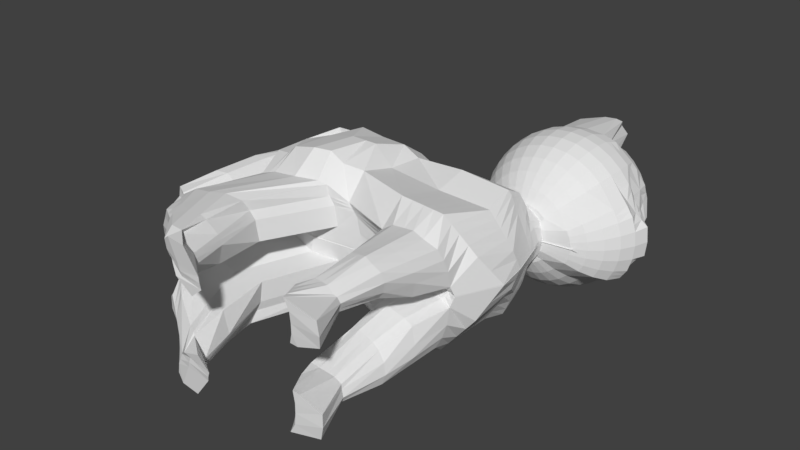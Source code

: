 # Source: purple_kitten.blend  (saved by Blender 2.79.0; exported with 4.5.12 LTS)
import bpy
from mathutils import Matrix  # noqa: F401  (used for matrix-valued properties, if any)

bpy.ops.wm.read_factory_settings(use_empty=True)
scene = bpy.context.scene
scene.name = 'Scene'

# ---- collections
col_collection_1 = bpy.data.collections.new('Collection 1'); scene.collection.children.link(col_collection_1)

# ---- world
world_world = bpy.data.worlds.new('World'); scene.world = world_world
world_world.color = (0.05088, 0.05088, 0.05088)
world_world.use_sun_shadow = False
world_world.sun_shadow_jitter_overblur = 0.0
world_world.cycles.sampling_method = 'MANUAL'

# ---- meshes
me_sphere_001 = bpy.data.meshes.new('Sphere.001')
me_sphere_001.from_pydata([(0.1951, -3.266e-07, 0.9808), (0.3827, -3.192e-07, 0.9239), (0.5556, -3.117e-07, 0.8315), (0.7071, -3.192e-07, 0.7071), (0.8315, -3.341e-07, 0.5556), (0.9239, -2.745e-07, 0.3827), (0.9808, -3.937e-07, 0.1951), (1.0, -3.788e-07, 7.55e-08), (1.247, -3.937e-07, -0.1951), (1.19, -2.298e-07, -0.3827), (1.098, -3.341e-07, -0.5556), (0.9733, -3.192e-07, -0.7071), (0.8218, -3.415e-07, -0.8315), (0.6489, -3.043e-07, -0.9239), (0.1951, -3.08e-07, -0.9808), (0.1913, -0.03806, 0.9808), (0.3753, -0.07466, 0.9239), (0.5449, -0.1084, 0.8315), (0.6935, -0.138, 0.7071), (0.8155, -0.1622, 0.5556), (0.852, -0.1802, 0.3827), (0.9078, -0.1913, 0.1951), (0.9808, -0.1951, 7.55e-08), (1.228, -0.1913, -0.1951), (1.172, -0.1802, -0.3827), (1.082, -0.1622, -0.5556), (0.9597, -0.138, -0.7071), (0.8111, -0.1084, -0.8315), (0.6416, -0.07466, -0.9239), (0.1913, -0.03806, -0.9808), (0.1802, -0.07466, 0.9808), (0.3536, -0.1464, 0.9239), (0.5133, -0.2126, 0.8315), (0.6533, -0.2706, 0.7071), (0.7682, -0.3182, 0.5556), (0.7995, -0.3536, 0.4942), (0.852, -0.3753, 0.1095), (0.9239, -0.3827, 7.55e-08), (1.057, -0.3211, -0.1951), (1.12, -0.3536, -0.3827), (1.034, -0.3182, -0.5556), (0.9195, -0.2706, -0.7071), (0.7795, -0.2126, -0.8315), (0.6198, -0.1464, -0.9239), (0.1802, -0.07466, -0.9808), (0.1622, -0.1084, 0.9808), (0.3182, -0.2126, 0.9239), (0.4619, -0.3087, 0.8315), (0.5879, -0.3928, 0.7071), (0.6913, -0.4619, 0.5556), (0.7141, -0.5761, 0.4006), (0.7614, -0.5876, 0.1432), (0.8315, -0.5556, 7.55e-08), (0.8155, -0.5449, -0.1951), (1.034, -0.4807, -0.3827), (0.9576, -0.4619, -0.5556), (0.8542, -0.3928, -0.7071), (0.7282, -0.3087, -0.8315), (0.5844, -0.2126, -0.9239), (0.1622, -0.1084, -0.9808), (0.1379, -0.138, 0.9808), (0.2706, -0.2706, 0.9239), (0.3928, -0.3928, 0.8315), (0.5, -0.5, 0.7071), (0.5879, -0.5879, 0.5556), (0.6533, -0.6533, 0.3827), (0.6935, -0.6935, 0.1951), (0.7071, -0.7071, 7.55e-08), (0.6935, -0.6935, -0.1951), (0.6533, -0.6533, -0.3827), (0.5879, -0.5879, -0.5556), (0.5, -0.5, -0.7071), (0.3928, -0.3928, -0.8315), (0.2706, -0.2706, -0.9239), (0.1379, -0.138, -0.9808), (0.1084, -0.1622, 0.9808), (0.2126, -0.3182, 0.9239), (0.3087, -0.4619, 0.8315), (0.3928, -0.5879, 0.7071), (0.4619, -0.6913, 0.5556), (0.5133, -0.7682, 0.3827), (0.5449, -0.8155, 0.1951), (0.5556, -0.8315, 7.55e-08), (0.5449, -0.8155, -0.1951), (0.5133, -0.7682, -0.3827), (0.4619, -0.6913, -0.5556), (0.3928, -0.5879, -0.7071), (0.3087, -0.4619, -0.8315), (0.2126, -0.3182, -0.9239), (0.07466, -0.1802, 0.9808), (0.2045, -0.3536, 0.9239), (0.1392, -0.5133, 0.8315), (0.1391, -0.6533, 0.7071), (0.2448, -0.7682, 0.5556), (0.4116, -0.8536, 0.3827), (0.3753, -0.9061, 0.1951), (0.3827, -0.9239, 7.55e-08), (0.3753, -0.9061, -0.1951), (0.3536, -0.8536, -0.3827), (0.3182, -0.7682, -0.5556), (0.2706, -0.6533, -0.7071), (0.2126, -0.5133, -0.8315), (0.1464, -0.3536, -0.9239), (0.03806, -0.1913, 0.9808), (0.1327, -0.3753, 0.9239), (0.03499, -0.5449, 1.386), (0.006501, -0.6935, 1.261), (0.08881, -0.8155, 1.11), (0.2383, -0.9061, 0.3827), (0.1913, -0.9619, 0.1951), (0.1951, -0.9808, 7.55e-08), (0.1913, -0.9619, -0.1951), (0.1802, -0.9061, -0.3827), (0.1622, -0.8155, -0.5556), (0.1379, -0.6935, -0.7071), (0.1084, -0.5449, -0.8315), (0.07466, -0.3753, -0.9239), (-7.212e-09, -0.1951, 0.9808), (4.122e-08, -0.3827, 0.9239), (-0.002475, -0.5523, 1.383), (-2.584e-08, -0.7071, 1.261), (-8.544e-08, -0.8315, 1.11), (6.357e-08, -0.9239, 0.3827), (-8.544e-08, -0.9808, 0.1951), (-1.003e-07, -1.0, 7.55e-08), (-8.544e-08, -0.9808, -0.1951), (6.357e-08, -0.9239, -0.3827), (-8.544e-08, -0.8315, -0.5556), (-2.584e-08, -0.7071, -0.7071), (-1.094e-08, -0.5556, -0.8315), (3.964e-09, -0.3827, -0.9239), (-0.03806, -0.1913, 0.9808), (-0.07466, -0.3753, 0.9239), (-0.1109, -0.5416, 1.383), (-0.1379, -0.6935, 1.261), (-0.1622, -0.8155, 1.11), (-0.1802, -0.9061, 0.3827), (-0.1913, -0.9619, 0.1951), (-0.1951, -0.9808, 7.55e-08), (-0.1913, -0.9619, -0.1951), (-0.1802, -0.9061, -0.3827), (-0.1622, -0.8155, -0.5556), (-0.1379, -0.6935, -0.7071), (-0.1084, -0.5449, -0.8315), (-0.07466, -0.3753, -0.9239), (-1.247e-07, -6.269e-07, 1.0), (-0.07466, -0.1802, 0.9808), (-0.1464, -0.3536, 0.9239), (-0.3286, -0.5081, 1.224), (-0.3866, -0.6533, 1.102), (-0.4342, -0.7682, 0.9506), (-0.3536, -0.8536, 0.3827), (-0.3753, -0.9061, 0.1951), (-0.3827, -0.9239, 7.55e-08), (-0.3753, -0.9061, -0.1951), (-0.3536, -0.8536, -0.3827), (-0.3182, -0.7682, -0.5556), (-0.2706, -0.6533, -0.7071), (-0.2126, -0.5133, -0.8315), (-0.1464, -0.3536, -0.9239), (-0.1084, -0.1622, 0.9808), (-0.2126, -0.3182, 0.9239), (-0.4247, -0.4619, 0.8315), (-0.5089, -0.5879, 0.7071), (-0.578, -0.6913, 0.5556), (-0.5133, -0.7682, 0.3827), (-0.5449, -0.8155, 0.1951), (-0.5556, -0.8315, 7.55e-08), (-0.5449, -0.8155, -0.1951), (-0.5133, -0.7682, -0.3827), (-0.4619, -0.6913, -0.5556), (-0.3928, -0.5879, -0.7071), (-0.3087, -0.4619, -0.8315), (-0.2126, -0.3182, -0.9239), (-0.1379, -0.138, 0.9808), (-0.2706, -0.2706, 0.9239), (-0.3928, -0.3928, 0.8315), (-0.5, -0.5, 0.7071), (-0.5879, -0.5879, 0.5556), (-0.6533, -0.6533, 0.3827), (-0.6935, -0.6935, 0.1951), (-0.7071, -0.7071, 7.55e-08), (-0.6935, -0.6935, -0.1951), (-0.6533, -0.6533, -0.3827), (-0.5879, -0.5879, -0.5556), (-0.5, -0.5, -0.7071), (-0.3928, -0.3928, -0.8315), (-0.2706, -0.2706, -0.9239), (-0.1622, -0.1084, 0.9808), (-0.3182, -0.2126, 0.9239), (-0.4619, -0.3087, 0.8315), (-0.5879, -0.3928, 0.7071), (-0.6913, -0.4619, 0.5556), (-0.7682, -0.5133, 0.3827), (-0.8155, -0.5449, 0.1951), (-0.8315, -0.5556, 7.55e-08), (-0.8155, -0.5449, -0.1951), (-0.7682, -0.5133, -0.3827), (-0.6913, -0.4619, -0.5556), (-0.5879, -0.3928, -0.7071), (-0.4619, -0.3087, -0.8315), (-0.3182, -0.2126, -0.9239), (-0.1802, -0.07466, 0.9808), (-0.3536, -0.1464, 0.9239), (-0.5133, -0.2126, 0.8315), (-0.6533, -0.2706, 0.7071), (-0.7682, -0.3182, 0.5556), (-0.8536, -0.3536, 0.3827), (-0.9061, -0.3753, 0.1951), (-0.9239, -0.3827, 7.55e-08), (-0.9061, -0.3753, -0.1951), (-0.8536, -0.3536, -0.3827), (-0.7682, -0.3182, -0.5556), (-0.6533, -0.2706, -0.7071), (-0.5133, -0.2126, -0.8315), (-0.3536, -0.1464, -0.9239), (-0.1913, -0.03806, 0.9808), (-0.3753, -0.07466, 0.9239), (-0.5449, -0.1084, 0.8315), (-0.6935, -0.1379, 0.7071), (-0.8155, -0.1622, 0.5556), (-0.9061, -0.1802, 0.3827), (-0.9619, -0.1913, 0.1951), (-0.9808, -0.1951, 7.55e-08), (-0.9619, -0.1913, -0.1951), (-0.9061, -0.1802, -0.3827), (-0.8155, -0.1622, -0.5556), (-0.6935, -0.1379, -0.7071), (-0.5449, -0.1084, -0.8315), (-0.3753, -0.07466, -0.9239), (-0.1951, -3.117e-07, 0.9808), (-0.3827, -2.819e-07, 0.9239), (-0.5556, -2.819e-07, 0.8315), (-0.7071, -1.851e-07, 0.7071), (-0.8315, -1.404e-07, 0.5556), (-0.9239, -3.192e-07, 0.3827), (-0.9808, -9.567e-08, 0.1951), (-1.0, -1.404e-07, 7.55e-08), (-0.9808, -9.567e-08, -0.1951), (-0.9239, -3.192e-07, -0.3827), (-0.8315, -1.404e-07, -0.5556), (-0.7071, -1.851e-07, -0.7071), (-0.5556, -2.596e-07, -0.8315), (-0.3827, -2.521e-07, -0.9239), (0.6895, -0.6441, 0.2746), (0.6752, -0.6752, 0.2804), (0.5305, -0.794, 0.2804), (0.3918, -0.8822, 0.2804), (0.2127, -0.9366, 0.2804), (-1.766e-08, -0.9549, 0.2804), (-0.1863, -0.9366, 0.2804), (-0.3654, -0.8822, 0.2804), (-0.5305, -0.794, 0.2804), (-0.6752, -0.6752, 0.2804), (-0.794, -0.5305, 0.2804), (-0.8822, -0.3654, 0.2804), (-0.9366, -0.1863, 0.2804), (-0.9549, -1.973e-07, 0.2804), (0.1719, -0.09034, 0.9808), (0.3371, -0.1772, 0.9239), (0.4894, -0.2573, 0.8315), (0.6229, -0.3274, 0.7071), (0.7325, -0.385, 0.5556), (0.7241, -0.457, 0.4809), (0.7936, -0.2344, 0.5556), (0.6749, -0.1993, 0.7071), (0.8277, -0.2605, 0.4813), (0.1862, -0.055, 0.9808), (0.3653, -0.1079, 0.9239), (0.5303, -0.1566, 0.8315), (0.9535, -3.365e-07, 0.2851), (0.8811, -0.1345, 0.2851), (0.9396, -0.2043, -0.7071), (1.058, -0.2402, -0.5556), (0.7953, -0.1605, -0.8315), (0.6307, -0.1106, -0.9239), (0.8799, -0.2833, 0.1157), (0.1858, -0.05636, -0.9808), (0.9523, -0.2889, 7.55e-08), (1.143, -0.2562, -0.1951), (1.146, -0.2669, -0.3827), (0.1712, -0.09152, -0.9808), (0.9364, -0.433, -0.1951), (0.8777, -0.4691, 7.55e-08), (1.077, -0.4171, -0.3827), (0.996, -0.3901, -0.5556), (0.8868, -0.3317, -0.7071), (0.7538, -0.2606, -0.8315), (0.6021, -0.1795, -0.9239), (0.8108, -0.4828, 0.09563), (0.8416, -0.3772, 0.2873), (0.8327, -0.2787, 0.335), (0.7725, -3.043e-07, -0.9239), (0.3187, -3.08e-07, -0.9808), (-0.147, -0.2706, -0.9239), (-0.1946, -0.2126, -0.9239), (-0.23, -0.1464, -0.9239), (-0.2518, -0.07466, -0.9239), (-0.2591, -2.521e-07, -0.9239), (-0.02287, -0.3536, -0.9239), (-0.08903, -0.3182, -0.9239), (-0.147, -0.2706, -0.9239), (0.07466, -0.2518, -0.9239), (3.964e-09, -0.2591, -0.9239), (-0.07466, -0.2518, -0.9239), (-0.1464, -0.23, -0.9239), (-0.02287, -0.23, -0.9239), (-0.08903, -0.1946, -0.9239), (-0.147, -0.147, -0.9239), (0.2706, -0.147, -0.9239), (0.2126, -0.1946, -0.9239), (0.1464, -0.23, -0.9239), (0.07466, -0.2518, -0.9239), (-2.554, -0.6573, -2.702), (-2.456, -0.6285, -1.006), (0.00543, -0.693, -2.847), (0.1296, -0.6937, -1.269), (-2.756, -0.007211, -2.418), (0.2735, -0.007211, -2.638), (0.2864, -0.02972, -1.046), (-1.978, -0.7969, -2.737), (-1.756, -0.6937, -1.077), (-1.91, -0.02972, -0.7368), (-1.865, -0.007211, -2.592), (-1.343, -0.5761, -2.516), (-1.243, -0.02972, -0.9639), (-1.193, -0.6044, -1.134), (-1.139, -0.007211, -2.508), (-2.619, -0.8152, -1.88), (0.1408, -0.6999, -1.855), (0.467, -0.007211, -1.682), (-2.917, -0.007211, -1.748), (-1.872, -1.037, -1.847), (-1.272, -0.7954, -1.846), (-0.5959, -0.5982, -2.812), (-0.4443, -0.02972, -0.977), (-0.5318, -0.6937, -1.202), (-0.2848, -0.007211, -2.41), (-0.5654, -0.7263, -1.856), (-2.637, -0.08816, -2.421), (0.2136, -0.3052, -1.149), (-2.928, -0.3783, -1.088), (0.2418, -0.1261, -2.678), (-1.845, -0.4288, -0.8444), (-1.917, -0.2242, -2.582), (-1.22, -0.3396, -1.043), (-1.233, -0.4288, -2.512), (-2.916, -0.3983, -1.735), (0.4144, -0.2463, -1.762), (-0.485, -0.4288, -1.081), (-0.4292, -0.1269, -2.596), (-2.518, -0.6991, -1.331), (0.1339, -0.8088, -1.493), (0.3554, -0.007211, -1.289), (-2.847, -0.02972, -1.349), (-1.8, -0.8948, -1.376), (-1.223, -0.7888, -1.411), (-0.5447, -0.8435, -1.452), (-2.765, -0.3486, -1.381), (0.2525, -0.3967, -1.383), (-1.419, -0.6937, -1.111), (-1.431, -0.007211, -2.542), (-1.598, -0.7558, -2.605), (-1.504, -0.02972, -0.8347), (-1.513, -1.037, -1.847), (-1.508, -0.2242, -2.54), (-1.471, -0.4288, -0.9632), (-1.455, -0.8948, -1.397), (0.00193, -0.853, -2.507), (0.5341, -0.007211, -2.095), (-2.811, -0.007211, -2.188), (-1.942, -1.067, -2.436), (-1.318, -0.8937, -2.278), (-2.434, -0.8457, -2.384), (-0.5854, -0.8841, -2.484), (0.3627, -0.4, -2.364), (-2.819, -0.4288, -2.135), (-1.569, -0.94, -2.349), (-0.3654, -0.6942, -4.363), (-0.1749, -0.7816, -4.718), (-0.3559, -0.3612, -4.357), (-0.03449, -0.2754, -4.7), (-0.4466, -0.3808, -4.12), (-0.3744, -0.622, -4.165), (-0.0119, -0.6406, -4.211), (0.008136, -0.4264, -4.156), (-0.4323, -0.632, -3.594), (-0.004792, -0.7385, -3.652), (-0.4394, -0.2623, -3.495), (0.01175, -0.3158, -3.582), (-2.661, -0.441, -2.562), (0.1683, -0.5715, -1.214), (-1.797, -0.5715, -0.9699), (-2.841, -0.1241, -3.507), (-1.206, -0.4822, -1.092), (-1.292, -0.5081, -2.514), (0.267, -0.4907, -1.812), (-0.5102, -0.5715, -1.146), (-0.519, -0.4294, -2.712), (-2.553, -0.5715, -0.9778), (0.2147, -0.4804, -2.769), (-2.756, -0.6603, -1.813), (-2.631, -0.6909, -1.301), (0.1886, -0.6387, -1.442), (-1.557, -0.5562, -2.575), (-1.443, -0.5715, -1.043), (-2.701, -0.6909, -2.269), (0.1684, -0.644, -2.441), (-0.4335, -0.5232, -4.35), (0.2767, -0.5183, -4.715), (0.05822, -0.553, -4.186), (-0.4077, -0.486, -4.145), (-0.4356, -0.4686, -3.548), (0.1316, -0.5547, -3.619), (-2.62, -0.5531, -2.632), (0.1489, -0.6326, -1.241), (-1.776, -0.6326, -1.024), (-2.951, -0.3459, -3.586), (-1.199, -0.5433, -1.113), (-1.318, -0.5421, -2.515), (0.2039, -0.5953, -1.833), (-0.521, -0.6326, -1.174), (-0.5574, -0.5474, -2.762), (0.1612, -0.7423, -1.467), (-1.577, -0.6108, -2.59), (-1.431, -0.6326, -1.077), (0.08515, -0.7485, -2.474), (-0.3995, -0.6087, -4.357), (-0.391, -0.5876, -4.155), (-0.4339, -0.5839, -3.571), (-2.504, -0.6326, -0.992), (0.1602, -0.6094, -2.808), (-2.688, -0.7725, -1.847), (-2.574, -0.803, -1.323), (-2.65, -0.803, -2.327), (0.2372, -0.6795, -4.705), (0.02458, -0.6195, -4.199), (0.09874, -0.6693, -3.636), (-2.61, -0.5002, -0.9611), (0.2405, -0.3297, -2.723), (-2.836, -0.5293, -1.774), (-2.696, -0.5598, -1.276), (-2.76, -0.5598, -2.202), (0.2587, -0.3765, -4.696), (0.025, -0.4752, -4.171), (0.09742, -0.4207, -3.6), (-2.71, -0.3099, -2.48), (0.191, -0.4773, -1.182), (-1.821, -0.5002, -0.9071), (-2.294, -0.2602, -3.469), (-1.213, -0.4109, -1.068), (-1.263, -0.4685, -2.513), (0.3407, -0.3685, -1.787), (-0.4976, -0.5002, -1.114), (-0.4741, -0.2916, -2.654), (0.2206, -0.5177, -1.413), (-1.533, -0.4925, -2.557), (-1.457, -0.5002, -1.003), (0.2656, -0.522, -2.402), (-0.3947, -0.4422, -4.357), (-0.4271, -0.4334, -4.132), (-0.4375, -0.334, -3.522), (-0.09806, -0.5202, -4.712), (-0.09953, -0.4027, -4.709), (-0.1037, -0.6524, -4.72), (-0.1384, -0.2771, -4.695), (-0.271, -0.7269, -2.831), (-0.1745, -0.6937, -1.238), (-0.1839, -0.712, -1.855), (-0.1076, -0.4288, -1.118), (-0.1781, -0.8247, -1.474), (-0.2681, -0.8673, -2.496), (-0.2625, -0.7414, -4.555), (-0.2384, -0.3158, -4.54), (-0.1785, -0.7095, -4.19), (-0.2013, -0.767, -3.625), (-0.2523, -0.5216, -4.545), (-0.1436, -0.5715, -1.183), (-0.2397, -0.6323, -4.553), (-0.1591, -0.6326, -1.21), (-0.1256, -0.5002, -1.15), (-0.2352, -0.4209, -4.547), (0.03007, -0.007211, -2.539), (-0.05077, -0.07801, -2.642), (-0.1901, -0.3855, -4.14), (-0.185, -0.244, -3.544), (-0.1365, -0.7432, -2.839), (0.04868, -0.4288, -1.133), (-0.2199, -0.7609, -4.635), (-0.09747, -0.7088, -4.201), (-0.1057, -0.786, -3.638), (0.008134, -0.5715, -1.198), (-0.009225, -0.6326, -1.225), (0.02841, -0.5002, -1.166), (-0.02658, -0.6937, -1.253), (-0.02592, -0.7062, -1.855), (-0.02633, -0.817, -1.483), (-0.1367, -0.8604, -2.501), (-0.1897, -0.297, -4.616), (-0.1773, -0.5209, -4.626), (-0.1735, -0.6421, -4.634), (-0.1692, -0.412, -4.626), (-0.3532, -0.6937, -1.22), (-0.3746, -0.7191, -1.856), (-0.3614, -0.8341, -1.463), (-0.4268, -0.8757, -2.49), (-0.2971, -0.3385, -4.448), (-0.3429, -0.5224, -4.448), (-0.3196, -0.6205, -4.455), (-0.315, -0.4315, -4.452), (-0.4335, -0.7071, -2.821), (-0.2469, -0.02972, -0.9956), (-0.2963, -0.1817, -1.1), (-0.3139, -0.7178, -4.459), (-0.2764, -0.7103, -4.178), (-0.3168, -0.744, -3.609), (-0.3269, -0.5715, -1.164), (-0.3401, -0.6326, -1.192), (-0.3116, -0.4751, -1.132), (0.1518, -0.007211, -2.589), (0.09551, -0.08347, -2.66), (-0.09099, -0.3874, -4.148), (-0.08661, -0.2613, -3.563), (-0.1273, -0.007211, -2.474), (-0.24, -0.07094, -2.619), (-0.3183, -0.3832, -4.13), (-0.3122, -0.2217, -3.52), (-0.5076, -0.6164, -3.234), (-8.523e-05, -0.7175, -3.281), (-0.4347, -0.1514, -3.081), (0.1177, -0.1799, -3.165), (0.1835, -0.5205, -3.228), (-0.474, -0.4506, -3.163), (-0.4908, -0.5671, -3.198), (0.1271, -0.6418, -3.254), (0.1769, -0.3788, -3.197), (-0.4544, -0.3145, -3.122), (-0.2334, -0.7485, -3.259), (-0.1232, -0.119, -3.129), (-0.1199, -0.7663, -3.27), (-0.3705, -0.727, -3.246), (-0.00275, -0.1309, -3.147), (-0.279, -0.1037, -3.105), (-2.549, -0.6461, -4.178), (-2.507, -0.7536, -4.179), (-1.886, -0.8231, -4.714), (-1.872, -0.7071, -4.71), (-1.416, -0.3541, -4.803), (-1.825, -0.5583, -4.691), (-2.544, -0.3379, -4.197), (-1.505, -0.8973, -4.783), (-1.289, -0.6248, -4.8), (-2.639, -0.4079, -4.142), (-2.59, -0.5339, -4.183), (-1.841, -0.5855, -4.678), (-1.858, -0.6492, -4.7), (-1.245, -0.4951, -4.814), (-1.269, -0.5588, -4.811), (-2.354, -0.8329, -3.692), (-1.885, -0.2602, -3.427), (-1.909, -0.5285, -3.445), (-1.954, -0.6468, -3.477), (-1.974, -0.7918, -3.559), (-2.758, -0.6932, -3.589), (-2.939, -0.5891, -3.584), (-2.944, -0.4769, -3.588), (-1.933, -0.5922, -3.462), (-2.106, -0.6937, -1.042), (-2.31, -0.007211, -2.505), (-2.354, -0.7274, -2.689), (-2.491, -0.02972, -0.8321), (-2.246, -0.9505, -1.864), (-2.343, -0.09924, -2.502), (-2.7, -0.02972, -0.8143), (-2.159, -0.9208, -1.347), (-2.27, -0.981, -2.41), (-2.175, -0.5715, -0.9738), (-2.14, -0.6326, -1.008), (-2.216, -0.5002, -0.9341), (-2.262, -0.7862, -4.335), (-2.259, -0.433, -4.389), (-2.229, -0.5915, -4.376), (-2.215, -0.6766, -4.359), (-2.245, -0.4942, -4.374), (-2.633, -0.1352, -3.488), (-2.644, -0.7634, -3.643), (-1.561, -0.6937, -1.097), (-1.614, -0.007211, -2.563), (-1.665, -1.037, -1.847), (-1.681, -0.2242, -2.558), (-1.601, -0.8948, -1.388), (-1.682, -0.8047, -2.661), (-1.676, -0.02972, -0.7933), (-1.629, -0.4288, -0.913), (-1.726, -1.067, -2.386), (-1.593, -0.5715, -1.012), (-1.577, -0.6326, -1.055), (-1.611, -0.5002, -0.9626), (-1.703, -0.4679, -4.756), (-1.78, -0.8973, -4.751), (-1.63, -0.5588, -4.761), (-1.648, -0.6248, -4.759), (-1.609, -0.4951, -4.754), (-2.172, -0.8407, -3.615), (-2.172, -0.2602, -3.445), (-2.613, -0.1743, -3.996), (-1.965, -0.8831, -4.541), (-1.569, -0.5758, -4.588), (-1.816, -0.842, -4.58), (-2.615, -0.6365, -4.044), (-1.904, -0.3464, -4.484), (-2.691, -0.3933, -4.038), (-1.74, -0.3634, -4.571), (-1.6, -0.6969, -4.581), (-2.577, -0.7434, -4.046), (-2.65, -0.5243, -4.049), (-1.579, -0.6396, -4.587), (-2.324, -0.2432, -4.24), (-2.276, -0.8135, -4.28), (-1.783, -0.8909, -4.565), (-1.782, -0.3364, -4.534), (-2.065, -0.2896, -4.065), (-2.799, -0.3737, -3.851), (-1.8, -0.2896, -4.098), (-1.746, -0.6762, -4.124), (-2.652, -0.7227, -3.857), (-2.771, -0.5047, -3.858), (-1.725, -0.62, -4.122), (-2.707, -0.1536, -3.794), (-2.126, -0.8623, -4.19), (-1.709, -0.5563, -4.115), (-1.881, -0.8212, -4.158), (-2.749, -0.6169, -3.854), (-2.452, -0.1647, -3.929), (-2.428, -0.7928, -4.017), (-1.944, -0.8701, -4.172), (-1.943, -0.2896, -4.084), (-2.281, -0.6611, -1.024), (-2.533, -0.007211, -2.461), (-2.433, -0.8828, -1.872), (-2.49, -0.0937, -2.461), (-2.339, -0.81, -1.339), (-2.352, -0.9134, -2.397), (-2.401, -0.3855, -4.293), (-2.41, -0.5627, -4.279), (-2.382, -0.6614, -4.269), (-2.442, -0.451, -4.258), (-2.737, -0.1297, -3.497), (-2.454, -0.6923, -2.696), (-2.812, -0.3265, -0.9251), (-2.364, -0.5715, -0.9758), (-2.322, -0.6326, -0.9999), (-2.413, -0.5002, -0.9476), (-2.384, -0.7699, -4.257), (-2.701, -0.7283, -3.616), (-2.468, -0.2088, -4.118), (-2.427, -0.7785, -4.163), (-2.54, -0.7577, -3.937), (-2.579, -0.1591, -3.862), (-2.487, -0.6638, -1.169), (0.1317, -0.7512, -1.381), (0.3209, -0.007211, -1.167), (-1.778, -0.7942, -1.227), (-1.208, -0.6966, -1.273), (-0.5382, -0.7686, -1.327), (-2.844, -0.4121, -1.221), (0.2331, -0.4127, -1.266), (-1.437, -0.7942, -1.254), (-2.592, -0.6312, -1.14), (0.1785, -0.6051, -1.328), (-2.539, -0.7178, -1.157), (0.1551, -0.6875, -1.354), (0.2058, -0.5089, -1.297), (-2.653, -0.53, -1.119), (-0.1763, -0.7592, -1.356), (-0.02646, -0.7553, -1.368), (-0.3573, -0.7639, -1.341), (-2.133, -0.8072, -1.194), (-1.581, -0.7942, -1.242), (-2.31, -0.7355, -1.181), (0.2576, -0.06667, -2.658), (-2.917, -0.2027, -1.742), (-2.697, -0.04769, -2.419), (0.25, -0.218, -1.098), (-1.878, -0.218, -0.7906), (-1.891, -0.1157, -2.587), (-1.232, -0.1288, -1.003), (-1.186, -0.218, -2.51), (0.4407, -0.1268, -1.722), (-0.4646, -0.218, -1.029), (-0.357, -0.06703, -2.503), (0.304, -0.2019, -1.336), (-2.767, -0.02972, -1.418), (-1.488, -0.218, -0.8989), (-1.469, -0.1157, -2.541), (0.4484, -0.2036, -2.23), (-2.815, -0.218, -2.161), (-0.01035, -0.04261, -2.59), (-0.2716, -0.2163, -1.048), (0.1236, -0.04534, -2.624), (-0.1837, -0.03908, -2.547), (-2.463, -0.02972, -0.8521), (-2.327, -0.05322, -2.503), (-1.648, -0.1157, -2.561), (-1.653, -0.218, -0.8532), (-2.512, -0.05045, -2.461), (0.277, -0.21, -1.217), (-3.275, -0.4016, -1.957), (-3.105, -0.3211, -1.98), (-3.098, -0.02972, -2.116), (-3.094, -0.02972, -2.121), (-3.555, -0.2827, -1.898), (-3.642, -0.02972, -1.867), (-3.654, -0.02972, -1.897), (-3.429, -0.4091, -2.003), (-3.667, -0.02972, -1.926), (-3.102, -0.02972, -0.8316), (-3.07, -0.02972, -0.8209), (-3.123, -0.258, -0.9378), (-3.049, -0.3869, -1.209), (-2.923, -0.3384, -1.343), (-2.941, -0.02972, -1.554), (-3.07, -0.02972, -1.559), (-3.174, -0.3438, -1.119), (-3.134, -0.02972, -0.8424), (-3.357, -0.3709, -2.556), (-3.187, -0.2904, -2.578), (-3.176, -0.02972, -2.772), (-3.172, -0.02972, -2.777), (-3.637, -0.2519, -2.496), (-3.672, -0.02972, -2.523), (-3.634, -0.02972, -2.553), (-3.511, -0.3783, -2.601), (-3.622, -0.02972, -2.583), (-3.482, -0.02972, -1.505), (-3.189, -0.4103, -1.576), (-3.325, -0.3937, -1.624), (-3.493, -0.02972, -1.533), (-3.471, -0.02972, -1.477), (-3.423, -0.267, -1.526), (-3.022, -0.3509, -1.585), (-2.946, -0.02972, -1.763), (-2.944, -0.02972, -1.768), (-3.525, -0.264, -3.137), (-3.478, -0.1835, -3.16), (-3.467, -0.02972, -3.354), (-3.462, -0.02972, -3.359), (-3.681, -0.145, -3.078), (-3.764, -0.02972, -3.104), (-3.762, -0.02972, -3.134), (-3.678, -0.2714, -3.059), (-3.741, -0.02972, -3.164), (0.2864, -0.02972, -0.6752), (0.2136, -0.1817, -0.7787), (-0.1076, -0.3052, -0.7474), (0.04868, -0.3052, -0.7626), (-0.2469, -0.02972, -0.6249), (-0.2963, -0.0581, -0.729), (0.25, -0.09444, -0.727), (-0.2716, -0.09274, -0.677), (-1.91, -0.02972, -0.7368), (-1.243, -0.02972, -0.9639), (-2.917, -0.007211, -1.748), (-0.4443, -0.02972, -0.977), (-2.847, -0.02972, -1.349), (-1.504, -0.02972, -0.8347), (-2.811, -0.007211, -2.188), (-0.2469, -0.02972, -0.9956), (-2.491, -0.02972, -0.8321), (-1.676, -0.02972, -0.7933), (-2.767, -0.02972, -1.418), (-3.094, -0.02972, -2.121), (-3.642, -0.02972, -1.867), (-2.941, -0.02972, -1.554), (-3.134, -0.02972, -0.8424), (-3.172, -0.02972, -2.777), (-3.672, -0.02972, -2.523), (-3.482, -0.02972, -1.505), (-3.493, -0.02972, -1.533), (-3.471, -0.02972, -1.477), (-2.946, -0.02972, -1.763), (-2.944, -0.02972, -1.768), (-3.462, -0.02972, -3.359), (-3.764, -0.02972, -3.104), (-3.762, -0.02972, -3.134), (-3.741, -0.02972, -3.164), (-0.2469, -0.02972, -0.6249), (-1.91, 0.002442, -0.7363), (-1.242, 0.002442, -0.9634), (-2.916, 0.02495, -1.748), (-0.4433, 0.002442, -0.9765), (-2.847, 0.002442, -1.349), (-1.503, 0.002442, -0.8342), (-2.81, 0.02495, -2.188), (-0.246, 0.002442, -0.9952), (-2.49, 0.002442, -0.8317), (-1.675, 0.002442, -0.7929), (-2.766, 0.002442, -1.417), (-3.093, 0.002442, -2.121), (-3.641, 0.002442, -1.866), (-2.94, 0.002442, -1.553), (-3.133, 0.002442, -0.8419), (-3.171, 0.002442, -2.777), (-3.671, 0.002442, -2.523), (-3.481, 0.002442, -1.505), (-3.492, 0.002442, -1.533), (-3.47, 0.002442, -1.477), (-2.945, 0.002442, -1.763), (-2.943, 0.002442, -1.768), (-3.461, 0.002441, -3.358), (-3.763, 0.002442, -3.104), (-3.761, 0.002442, -3.134), (-3.74, 0.002441, -3.163), (-0.246, 0.002442, -0.6244), (-2.753, 0.0007976, -2.411), (0.2763, 0.0007975, -2.632), (-1.862, 0.0007976, -2.585), (-1.136, 0.0007976, -2.501), (0.4698, 0.0007976, -1.675), (-0.2819, 0.0007976, -2.403), (0.3582, 0.0007976, -1.282), (-1.428, 0.0007976, -2.535), (0.5369, 0.0007976, -2.088), (-2.808, 0.0007976, -2.181), (0.03288, 0.0007975, -2.532), (0.1546, 0.0007975, -2.582), (-0.1245, 0.0007976, -2.467), (-2.308, 0.0007976, -2.498), (-1.611, 0.0007976, -2.556), (-2.53, 0.0007976, -2.454), (0.3237, 0.0007976, -1.161), (0.2852, 0.003313, -1.045), (0.3197, 0.02583, -1.167), (0.2882, 0.005973, -1.047), (0.2882, 0.005973, -0.6761)], [], [(7, 6, 21, 22), (0, 145, 15), (8, 7, 22, 23), (1, 0, 15, 16), (9, 8, 23, 24), (2, 1, 16, 17), (10, 9, 24, 25), (3, 2, 17, 18), (11, 10, 25, 26), (4, 3, 18, 19), (12, 11, 26, 27), (5, 4, 19, 20), (13, 12, 27, 28), (270, 5, 20, 271), (14, 13, 28, 29), (272, 273, 40, 41), (264, 265, 33, 34), (274, 272, 41, 42), (266, 264, 34, 35), (275, 274, 42, 43), (208, 255, 256, 222), (277, 275, 43, 44), (278, 276, 36, 37), (15, 145, 30, 267), (279, 278, 37, 38), (268, 267, 30, 31), (280, 279, 38, 39), (269, 268, 31, 32), (273, 280, 39, 40), (265, 269, 32, 33), (30, 145, 45, 258), (282, 283, 52, 53), (259, 258, 45, 46), (284, 282, 53, 54), (260, 259, 46, 47), (285, 284, 54, 55), (261, 260, 47, 48), (286, 285, 55, 56), (262, 261, 48, 49), (287, 286, 56, 57), (263, 262, 49, 50), (288, 287, 57, 58), (222, 256, 257, 236), (281, 288, 58, 59), (283, 289, 51, 52), (49, 48, 63, 64), (57, 56, 71, 72), (50, 49, 64, 65), (58, 57, 72, 73), (244, 50, 65, 245), (59, 58, 73, 74), (52, 51, 66, 67), (45, 145, 60), (53, 52, 67, 68), (46, 45, 60, 61), (54, 53, 68, 69), (47, 46, 61, 62), (55, 54, 69, 70), (48, 47, 62, 63), (56, 55, 70, 71), (68, 67, 82, 83), (61, 60, 75, 76), (69, 68, 83, 84), (62, 61, 76, 77), (70, 69, 84, 85), (63, 62, 77, 78), (71, 70, 85, 86), (64, 63, 78, 79), (72, 71, 86, 87), (65, 64, 79, 80), (73, 72, 87, 88), (245, 65, 80, 246), (67, 66, 81, 82), (60, 145, 75), (87, 86, 100, 101), (80, 79, 93, 94), (88, 87, 101, 102), (246, 80, 94, 247), (82, 81, 95, 96), (75, 145, 89), (83, 82, 96, 97), (76, 75, 89, 90), (84, 83, 97, 98), (77, 76, 90, 91), (85, 84, 98, 99), (78, 77, 91, 92), (86, 85, 99, 100), (79, 78, 92, 93), (98, 97, 111, 112), (91, 90, 104, 105), (99, 98, 112, 113), (92, 91, 105, 106), (100, 99, 113, 114), (93, 92, 106, 107), (101, 100, 114, 115), (94, 93, 107, 108), (102, 101, 115, 116), (247, 94, 108, 248), (96, 95, 109, 110), (89, 145, 103), (97, 96, 110, 111), (90, 89, 103, 104), (116, 115, 129, 130), (248, 108, 122, 249), (110, 109, 123, 124), (103, 145, 117), (111, 110, 124, 125), (104, 103, 117, 118), (112, 111, 125, 126), (105, 104, 118, 119), (113, 112, 126, 127), (106, 105, 119, 120), (114, 113, 127, 128), (107, 106, 120, 121), (115, 114, 128, 129), (108, 107, 121, 122), (119, 118, 132, 133), (127, 126, 140, 141), (120, 119, 133, 134), (128, 127, 141, 142), (121, 120, 134, 135), (129, 128, 142, 143), (122, 121, 135, 136), (130, 129, 143, 144), (249, 122, 136, 250), (124, 123, 137, 138), (117, 145, 131), (125, 124, 138, 139), (118, 117, 131, 132), (126, 125, 139, 140), (250, 136, 151, 251), (138, 137, 152, 153), (131, 145, 146), (139, 138, 153, 154), (132, 131, 146, 147), (140, 139, 154, 155), (133, 132, 147, 148), (141, 140, 155, 156), (134, 133, 148, 149), (142, 141, 156, 157), (135, 134, 149, 150), (143, 142, 157, 158), (136, 135, 150, 151), (144, 143, 158, 159), (156, 155, 169, 170), (149, 148, 162, 163), (157, 156, 170, 171), (150, 149, 163, 164), (158, 157, 171, 172), (151, 150, 164, 165), (159, 158, 172, 173), (251, 151, 165, 252), (153, 152, 166, 167), (146, 145, 160), (154, 153, 167, 168), (147, 146, 160, 161), (155, 154, 168, 169), (148, 147, 161, 162), (167, 166, 180, 181), (160, 145, 174), (168, 167, 181, 182), (161, 160, 174, 175), (169, 168, 182, 183), (162, 161, 175, 176), (170, 169, 183, 184), (163, 162, 176, 177), (171, 170, 184, 185), (164, 163, 177, 178), (172, 171, 185, 186), (165, 164, 178, 179), (173, 172, 186, 187), (252, 165, 179, 253), (177, 176, 190, 191), (185, 184, 198, 199), (178, 177, 191, 192), (186, 185, 199, 200), (179, 178, 192, 193), (187, 186, 200, 201), (253, 179, 193, 254), (181, 180, 194, 195), (174, 145, 188), (182, 181, 195, 196), (175, 174, 188, 189), (183, 182, 196, 197), (176, 175, 189, 190), (184, 183, 197, 198), (195, 194, 208, 209), (188, 145, 202), (196, 195, 209, 210), (189, 188, 202, 203), (197, 196, 210, 211), (190, 189, 203, 204), (198, 197, 211, 212), (191, 190, 204, 205), (199, 198, 212, 213), (192, 191, 205, 206), (200, 199, 213, 214), (193, 192, 206, 207), (201, 200, 214, 215), (254, 193, 207, 255), (213, 212, 226, 227), (206, 205, 219, 220), (214, 213, 227, 228), (207, 206, 220, 221), (215, 214, 228, 229), (255, 207, 221, 256), (209, 208, 222, 223), (202, 145, 216), (210, 209, 223, 224), (203, 202, 216, 217), (211, 210, 224, 225), (204, 203, 217, 218), (212, 211, 225, 226), (205, 204, 218, 219), (224, 223, 237, 238), (217, 216, 230, 231), (225, 224, 238, 239), (218, 217, 231, 232), (226, 225, 239, 240), (219, 218, 232, 233), (227, 226, 240, 241), (220, 219, 233, 234), (228, 227, 241, 242), (221, 220, 234, 235), (229, 228, 242, 243), (256, 221, 235, 257), (223, 222, 236, 237), (216, 145, 230), (194, 254, 255, 208), (180, 253, 254, 194), (166, 252, 253, 180), (152, 251, 252, 166), (137, 250, 251, 152), (123, 249, 250, 137), (109, 248, 249, 123), (95, 247, 248, 109), (81, 246, 247, 95), (66, 245, 246, 81), (51, 244, 245, 66), (35, 34, 262, 263), (34, 33, 261, 262), (33, 32, 260, 261), (32, 31, 259, 260), (31, 30, 258, 259), (18, 17, 269, 265), (17, 16, 268, 269), (16, 15, 267, 268), (20, 19, 264, 266), (19, 18, 265, 264), (6, 270, 271, 21), (25, 24, 280, 273), (24, 23, 279, 280), (23, 22, 278, 279), (22, 21, 276, 278), (29, 28, 275, 277), (28, 27, 274, 275), (27, 26, 272, 274), (26, 25, 273, 272), (37, 36, 289, 283), (44, 43, 288, 281), (43, 42, 287, 288), (42, 41, 286, 287), (41, 40, 285, 286), (40, 39, 284, 285), (39, 38, 282, 284), (38, 37, 283, 282), (21, 290, 276), (276, 290, 36), (263, 290, 35), (35, 290, 266), (266, 290, 291, 20), (20, 291, 290, 271), (271, 290, 21), (36, 290, 289), (289, 290, 51), (51, 290, 244), (244, 290, 50), (50, 290, 263), (229, 243, 298, 297), (13, 14, 293, 292), (215, 229, 297, 296), (187, 201, 295, 294), (201, 215, 296, 295), (173, 187, 301, 300), (159, 173, 300, 299), (299, 300, 307, 306), (130, 144, 304, 303), (300, 301, 308, 307), (144, 159, 305, 304), (116, 130, 303, 302), (102, 116, 312, 311), (88, 102, 311, 310), (73, 88, 310, 309), (671, 415, 316, 660), (679, 637, 314, 659), (460, 382, 380, 459), (651, 430, 314, 637), (596, 416, 321, 586), (615, 611, 552, 553), (678, 586, 321, 662), (664, 336, 326, 663), (421, 418, 326, 336), (424, 419, 324, 362), (374, 338, 333, 372), (594, 588, 332, 371), (696, 681, 331, 370), (642, 639, 328, 373), (426, 420, 329, 368), (505, 503, 338, 374), (517, 421, 336, 502), (676, 502, 336, 664), (419, 422, 334, 324), (687, 690, 350, 346), (698, 689, 349, 512), (695, 688, 348, 375), (442, 440, 347, 376), (694, 687, 346, 365), (689, 686, 345, 349), (702, 685, 344, 572), (704, 684, 343, 593), (673, 438, 341, 665), (699, 680, 342, 520), (706, 683, 340, 666), (688, 691, 359, 348), (440, 441, 358, 347), (503, 504, 357, 338), (338, 357, 356, 333), (588, 590, 355, 332), (681, 692, 354, 331), (639, 641, 351, 328), (420, 423, 352, 329), (333, 356, 367, 364), (686, 693, 366, 345), (703, 694, 365, 589), (372, 333, 364, 377), (656, 614, 544, 653), (663, 326, 360, 667), (418, 425, 360, 326), (324, 372, 377, 362), (446, 442, 376, 339), (680, 695, 375, 342), (510, 505, 374, 334), (431, 426, 368, 315), (648, 642, 373, 313), (682, 696, 370, 317), (591, 594, 371, 320), (334, 374, 372, 324), (500, 464, 379, 488), (514, 383, 378, 513), (382, 525, 484, 521, 385, 381, 465, 498, 473, 506, 380), (436, 384, 379, 435), (437, 387, 384, 436), (522, 389, 385, 521), (515, 386, 383, 514), (461, 388, 382, 460), (536, 529, 388, 461), (540, 527, 386, 515), (541, 530, 389, 522), (534, 528, 387, 437), (535, 531, 413, 445), (533, 532, 412, 429), (429, 412, 411, 428), (445, 413, 410, 444), (444, 410, 409, 443), (501, 463, 462, 499), (439, 458, 407, 400), (414, 434, 406, 390), (450, 457, 405, 394), (620, 612, 547, 598), (452, 455, 403, 396), (432, 433, 402, 401), (670, 430, 399, 668), (434, 432, 401, 406), (451, 454, 398, 395), (518, 453, 397, 516), (458, 452, 396, 407), (456, 451, 395, 404), (453, 450, 394, 397), (611, 605, 549, 552), (597, 448, 392, 595), (652, 438, 399, 650), (428, 411, 408, 427), (672, 447, 391, 669), (383, 428, 427, 378), (373, 328, 432, 434), (659, 314, 430, 670), (328, 351, 433, 432), (313, 373, 434, 414), (386, 429, 428, 383), (527, 533, 429, 386), (531, 534, 437, 413), (413, 437, 436, 410), (410, 436, 435, 409), (499, 462, 464, 500), (400, 407, 426, 431), (394, 405, 425, 418), (619, 606, 545, 599), (396, 403, 423, 420), (395, 398, 422, 419), (516, 397, 421, 517), (407, 396, 420, 426), (404, 395, 419, 424), (397, 394, 418, 421), (612, 607, 556, 547), (595, 392, 416, 596), (650, 399, 430, 651), (669, 391, 415, 671), (666, 340, 447, 672), (649, 341, 438, 652), (593, 343, 448, 597), (613, 608, 550, 551), (349, 345, 450, 453), (365, 346, 451, 456), (375, 348, 452, 458), (512, 349, 453, 518), (346, 350, 454, 451), (348, 359, 455, 452), (614, 609, 543, 544), (345, 366, 457, 450), (342, 375, 458, 439), (498, 465, 463, 501), (385, 444, 443, 381), (389, 445, 444, 385), (530, 535, 445, 389), (532, 536, 461, 412), (412, 461, 460, 411), (390, 406, 442, 446), (401, 402, 441, 440), (668, 399, 438, 673), (406, 401, 440, 442), (411, 460, 459, 408), (379, 464, 435), (463, 465, 381, 443), (464, 462, 409, 435), (462, 463, 443, 409), (506, 473, 481, 509), (487, 469, 480, 493), (491, 477, 479, 492), (507, 476, 478, 508), (493, 480, 477, 491), (509, 481, 476, 507), (539, 537, 475, 490), (490, 475, 474, 489), (489, 474, 472, 488), (508, 478, 472, 513), (486, 497, 471, 466), (495, 496, 470, 468), (675, 494, 467, 674), (492, 479, 467, 494), (497, 495, 468, 471), (542, 538, 485, 526), (526, 485, 484, 525), (700, 697, 483, 524), (368, 329, 495, 497), (415, 492, 494, 316), (660, 316, 494, 675), (329, 352, 496, 495), (315, 368, 497, 486), (384, 489, 488, 379), (387, 490, 489, 384), (528, 539, 490, 387), (447, 493, 491, 391), (391, 491, 492, 415), (340, 487, 493, 447), (473, 498, 501, 481), (476, 499, 500, 478), (481, 501, 499, 476), (478, 500, 488, 472), (427, 508, 513, 378), (459, 509, 507, 408), (408, 507, 508, 427), (380, 506, 509, 459), (469, 512, 518, 480), (477, 516, 517, 479), (480, 518, 516, 477), (537, 540, 515, 475), (475, 515, 514, 474), (474, 514, 513, 472), (466, 471, 505, 510), (468, 470, 504, 503), (674, 467, 502, 676), (479, 517, 502, 467), (471, 468, 503, 505), (538, 541, 522, 485), (485, 522, 521, 484), (697, 699, 520, 483), (690, 700, 524, 350), (388, 526, 525, 382), (529, 542, 526, 388), (350, 524, 542, 529), (483, 520, 541, 538), (466, 510, 540, 537), (315, 486, 539, 528), (524, 483, 538, 542), (486, 466, 537, 539), (398, 454, 536, 532), (342, 439, 535, 530), (400, 431, 534, 531), (334, 422, 533, 527), (422, 398, 532, 533), (439, 400, 531, 535), (431, 315, 528, 534), (520, 342, 530, 541), (510, 334, 527, 540), (454, 350, 529, 536), (582, 546, 545, 579), (601, 551, 550, 599), (602, 556, 557, 600), (583, 554, 555, 581), (600, 557, 551, 601), (581, 555, 546, 582), (580, 548, 554, 583), (598, 547, 556, 602), (616, 613, 551, 557), (607, 616, 557, 556), (609, 615, 553, 543), (617, 610, 548, 580), (572, 344, 449, 584), (414, 390, 565, 564), (456, 404, 566, 560), (404, 424, 561, 566), (313, 414, 564, 563), (424, 362, 562, 561), (365, 456, 560, 559), (591, 320, 558, 603), (446, 339, 393, 417), (589, 365, 559, 604), (648, 313, 563, 654), (390, 446, 417, 565), (320, 569, 585, 558), (640, 572, 584, 647), (655, 617, 580, 643), (643, 580, 583, 646), (644, 581, 582, 645), (646, 583, 581, 644), (645, 582, 579, 653), (343, 573, 578, 448), (392, 576, 577, 416), (448, 578, 576, 392), (320, 371, 575, 569), (606, 618, 579, 545), (332, 355, 574, 571), (684, 701, 573, 343), (705, 702, 572, 640), (371, 332, 571, 575), (416, 577, 567, 321), (662, 321, 567, 677), (344, 589, 604, 449), (362, 591, 603, 562), (548, 598, 602, 554), (555, 600, 601, 546), (554, 602, 600, 555), (546, 601, 599, 545), (366, 593, 597, 457), (405, 595, 596, 425), (608, 619, 599, 550), (457, 597, 595, 405), (610, 620, 598, 548), (362, 377, 594, 591), (685, 703, 589, 344), (364, 367, 590, 588), (693, 704, 593, 366), (377, 364, 588, 594), (667, 360, 586, 678), (425, 596, 586, 360), (621, 636, 620, 610), (631, 635, 619, 608), (629, 634, 618, 606), (658, 633, 617, 655), (633, 621, 610, 617), (632, 626, 615, 609), (630, 627, 616, 607), (627, 624, 613, 616), (625, 632, 609, 614), (624, 631, 608, 613), (623, 630, 607, 612), (635, 629, 606, 619), (622, 628, 605, 611), (636, 623, 612, 620), (657, 625, 614, 656), (626, 622, 611, 615), (565, 417, 622, 626), (654, 563, 625, 657), (604, 559, 623, 636), (417, 393, 628, 622), (603, 558, 629, 635), (559, 560, 630, 623), (561, 562, 631, 624), (563, 564, 632, 625), (566, 561, 624, 627), (560, 566, 627, 630), (564, 565, 626, 632), (584, 449, 621, 633), (647, 584, 633, 658), (558, 585, 634, 629), (562, 603, 635, 631), (449, 604, 636, 621), (393, 647, 658, 628), (585, 654, 657, 634), (634, 657, 656, 618), (628, 658, 655, 605), (682, 705, 640, 339), (543, 645, 653, 544), (552, 646, 644, 553), (553, 644, 645, 543), (549, 643, 646, 552), (605, 655, 643, 549), (339, 640, 647, 393), (569, 648, 654, 585), (573, 649, 652, 578), (576, 650, 651, 577), (578, 652, 650, 576), (569, 575, 642, 648), (618, 656, 653, 579), (571, 574, 641, 639), (575, 571, 639, 642), (577, 651, 637, 567), (677, 567, 637, 679), (574, 677, 679, 641), (367, 667, 678, 590), (355, 662, 677, 574), (470, 674, 676, 504), (352, 660, 675, 496), (496, 675, 674, 470), (402, 668, 673, 441), (359, 666, 672, 455), (403, 669, 671, 423), (351, 659, 670, 433), (455, 672, 669, 403), (433, 670, 668, 402), (356, 663, 667, 367), (691, 706, 666, 359), (441, 673, 665, 358), (504, 676, 664, 357), (357, 664, 663, 356), (590, 678, 662, 355), (641, 679, 659, 351), (423, 671, 660, 352), (353, 661, 706, 691), (317, 638, 705, 682), (363, 592, 704, 693), (323, 587, 703, 685), (638, 568, 702, 705), (322, 570, 701, 684), (337, 523, 700, 690), (482, 519, 699, 697), (523, 482, 697, 700), (339, 376, 696, 682), (318, 369, 695, 680), (587, 361, 694, 703), (325, 363, 693, 686), (347, 358, 692, 681), (330, 353, 691, 688), (661, 319, 683, 706), (519, 318, 680, 699), (592, 322, 684, 704), (568, 323, 685, 702), (335, 325, 686, 689), (361, 327, 687, 694), (369, 330, 688, 695), (511, 335, 689, 698), (327, 337, 690, 687), (376, 347, 681, 696), (738, 712, 713, 734), (714, 711, 729, 732), (739, 738, 712, 711), (740, 735, 707, 708), (741, 740, 708, 709), (742, 741, 709, 710), (735, 736, 714, 707), (734, 713, 715, 737), (736, 739, 711, 714), (341, 649, 718, 723), (701, 570, 724, 716), (665, 341, 723, 719), (354, 722, 721, 692), (692, 358, 720, 721), (358, 665, 719, 720), (649, 573, 717, 718), (573, 701, 716, 717), (730, 748, 749, 731), (710, 709, 727, 728), (707, 714, 732, 725), (711, 712, 730, 729), (709, 708, 726, 727), (712, 730, 731, 713), (708, 707, 725, 726), (713, 731, 733, 715), (723, 718, 739, 736), (716, 724, 737, 734), (719, 723, 736, 735), (722, 742, 741, 721), (721, 720, 740, 741), (720, 719, 735, 740), (718, 717, 738, 739), (717, 716, 734, 738), (743, 750, 747, 748, 749, 751, 746, 745, 744), (726, 725, 743, 744), (731, 749, 751, 733), (732, 729, 747, 750), (728, 727, 745, 746), (725, 732, 750, 743), (729, 730, 748, 747), (727, 726, 744, 745), (487, 340, 753, 755), (512, 469, 754, 757), (698, 512, 757, 759), (511, 698, 759, 756), (469, 487, 755, 754), (340, 683, 758, 753), (683, 319, 752, 758), (322, 592, 769, 760), (692, 770, 764, 354), (692, 721, 773, 770), (742, 710, 771, 781), (738, 734, 777, 779), (721, 741, 780, 773), (749, 784, 785, 751), (335, 511, 767, 763), (710, 728, 775, 771), (511, 756, 786, 767), (734, 737, 778, 777), (746, 751, 785, 782), (737, 724, 774, 778), (363, 325, 761, 765), (712, 772, 776, 730), (712, 738, 779, 772), (728, 746, 782, 775), (742, 781, 780, 741), (724, 570, 768, 774), (570, 322, 760, 768), (748, 730, 776, 783), (331, 354, 764, 762), (370, 331, 762, 766), (749, 748, 783, 784), (592, 363, 765, 769), (325, 335, 763, 761), (765, 761, 788, 792), (781, 771, 798, 808), (770, 773, 800, 797), (775, 782, 809, 802), (762, 764, 791, 789), (777, 778, 805, 804), (773, 780, 807, 800), (767, 786, 813, 794), (761, 763, 790, 788), (781, 808, 807, 780), (774, 768, 795, 801), (770, 797, 791, 764), (779, 777, 804, 806), (771, 775, 802, 798), (769, 765, 792, 796), (784, 783, 810, 811), (772, 799, 803, 776), (766, 762, 789, 793), (784, 811, 812, 785), (778, 774, 801, 805), (763, 767, 794, 790), (782, 785, 812, 809), (768, 760, 787, 795), (772, 779, 806, 799), (760, 769, 796, 787), (783, 776, 803, 810), (519, 482, 824, 825), (638, 317, 814, 829), (369, 318, 815, 822), (523, 337, 819, 826), (361, 587, 828, 821), (317, 370, 823, 814), (323, 568, 827, 816), (661, 353, 820, 830), (482, 523, 826, 824), (327, 361, 821, 817), (353, 330, 818, 820), (318, 519, 825, 815), (330, 369, 822, 818), (337, 327, 817, 819), (587, 323, 816, 828), (568, 638, 829, 827), (319, 661, 832, 831), (752, 319, 833, 834)])
_uv = me_sphere_001.uv_layers.new(name='UVMap')
_uv.uv.foreach_set('vector', [0.9268, 0.76, 0.8985, 0.76, 0.8985, 0.7323, 0.9268, 0.7317, 0.2987, 0.8651, 0.3269, 0.8641, 0.2994, 0.8706, 0.7863, 0.6518, 0.7506, 0.6483, 0.7506, 0.6199, 0.7863, 0.624, 0.1407, 0.997, 0.1135, 0.9961, 0.1132, 0.9906, 0.14, 0.9862, 0.5634, 0.9069, 0.5363, 0.9069, 0.5363, 0.8792, 0.5634, 0.8808, 0.1657, 0.9979, 0.1407, 0.997, 0.14, 0.9862, 0.1647, 0.9821, 0.5885, 0.9069, 0.5634, 0.9069, 0.5634, 0.8808, 0.5885, 0.8834, 0.1877, 0.9986, 0.1657, 0.9979, 0.1647, 0.9821, 0.1864, 0.9786, 0.6105, 0.9069, 0.5885, 0.9069, 0.5885, 0.8834, 0.6105, 0.8869, 0.8463, 0.76, 0.8243, 0.76, 0.8243, 0.74, 0.8463, 0.7365, 0.9761, 0.01853, 0.9633, 0.0006662, 0.9482, 0.0139, 0.9642, 0.02892, 0.8714, 0.76, 0.8463, 0.76, 0.8463, 0.7365, 0.8714, 0.7339, 0.9907, 0.03891, 0.9761, 0.01853, 0.9642, 0.02892, 0.9825, 0.04607, 0.8855, 0.76, 0.8714, 0.76, 0.8714, 0.7339, 0.8855, 0.7405, 0.742, 0.9708, 0.742, 0.905, 0.7312, 0.9061, 0.7365, 0.9713, 0.6105, 0.8773, 0.5885, 0.8721, 0.5885, 0.8608, 0.6105, 0.8677, 0.8463, 0.726, 0.8243, 0.7311, 0.8243, 0.7208, 0.8463, 0.7139, 0.9594, 0.03518, 0.9421, 0.02186, 0.936, 0.02983, 0.9546, 0.04144, 0.8571, 0.7223, 0.8463, 0.726, 0.8463, 0.7139, 0.8552, 0.7088, 0.9792, 0.05038, 0.9594, 0.03518, 0.9546, 0.04144, 0.9759, 0.05469, 0.7947, 0.7145, 0.7824, 0.7159, 0.7824, 0.7419, 0.7947, 0.7411, 0.7338, 0.9721, 0.726, 0.9077, 0.7208, 0.9092, 0.7312, 0.9729, 0.9268, 0.7181, 0.91, 0.7189, 0.9109, 0.7056, 0.9268, 0.7045, 0.2994, 0.8706, 0.3269, 0.8641, 0.3012, 0.8758, 0.3002, 0.873, 0.5363, 0.8698, 0.508, 0.865, 0.508, 0.8514, 0.5363, 0.8604, 0.1387, 0.9813, 0.1125, 0.9881, 0.1117, 0.9852, 0.1372, 0.9757, 0.5634, 0.8682, 0.5363, 0.8698, 0.5363, 0.8604, 0.5634, 0.8557, 0.1628, 0.9751, 0.1387, 0.9813, 0.1372, 0.9757, 0.1606, 0.9669, 0.5885, 0.8721, 0.5634, 0.8682, 0.5634, 0.8557, 0.5885, 0.8608, 0.184, 0.9696, 0.1628, 0.9751, 0.1606, 0.9669, 0.1812, 0.9592, 0.3012, 0.8758, 0.3269, 0.8641, 0.304, 0.8806, 0.3025, 0.8781, 0.5363, 0.8441, 0.508, 0.8389, 0.508, 0.8264, 0.5363, 0.8279, 0.135, 0.9711, 0.1106, 0.9829, 0.1093, 0.9802, 0.1324, 0.9659, 0.5634, 0.8464, 0.5363, 0.8441, 0.5363, 0.8279, 0.5634, 0.8372, 0.1574, 0.9603, 0.135, 0.9711, 0.1324, 0.9659, 0.1537, 0.9527, 0.5885, 0.8504, 0.5634, 0.8464, 0.5634, 0.8372, 0.5885, 0.84, 0.1771, 0.9508, 0.1574, 0.9603, 0.1537, 0.9527, 0.1724, 0.9411, 0.6105, 0.8588, 0.5885, 0.8504, 0.5885, 0.84, 0.6105, 0.85, 0.8463, 0.7042, 0.8243, 0.7126, 0.8243, 0.7031, 0.8463, 0.6931, 0.9511, 0.04851, 0.9315, 0.03883, 0.9271, 0.04783, 0.9476, 0.05559, 0.8571, 0.6938, 0.8463, 0.7042, 0.8463, 0.6931, 0.8687, 0.6765, 0.9735, 0.05956, 0.9511, 0.04851, 0.9476, 0.05559, 0.971, 0.06443, 0.7947, 0.7411, 0.7824, 0.7419, 0.7824, 0.7689, 0.7947, 0.7689, 0.7287, 0.9742, 0.716, 0.9118, 0.7112, 0.9144, 0.7263, 0.9755, 0.9268, 0.692, 0.913, 0.69, 0.9061, 0.6748, 0.9268, 0.6795, 0.1877, 0.9316, 0.1724, 0.9411, 0.1601, 0.9252, 0.1733, 0.9129, 0.9476, 0.05559, 0.9271, 0.04783, 0.9443, 0.09861, 0.966, 0.1022, 0.8687, 0.6765, 0.8463, 0.6931, 0.8463, 0.6748, 0.8714, 0.6653, 0.971, 0.06443, 0.9476, 0.05559, 0.966, 0.1022, 0.9907, 0.1063, 0.887, 0.6667, 0.8687, 0.6765, 0.8714, 0.6653, 0.8862, 0.6622, 0.7263, 0.9755, 0.7112, 0.9144, 0.7028, 0.9598, 0.722, 0.9791, 0.9268, 0.6795, 0.9061, 0.6748, 0.8985, 0.6595, 0.9268, 0.6575, 0.304, 0.8806, 0.3269, 0.8641, 0.3076, 0.8848, 0.5363, 0.8279, 0.508, 0.8264, 0.508, 0.8044, 0.5363, 0.8064, 0.2819, 0.8965, 0.304, 0.8806, 0.3076, 0.8848, 0.2891, 0.9047, 0.1634, 0.8959, 0.1362, 0.8642, 0.1362, 0.8465, 0.1634, 0.8407, 0.1537, 0.9527, 0.1324, 0.9659, 0.1258, 0.9573, 0.1441, 0.9402, 0.1885, 0.8848, 0.1634, 0.8959, 0.1634, 0.8407, 0.1885, 0.8312, 0.1724, 0.9411, 0.1537, 0.9527, 0.1441, 0.9402, 0.1601, 0.9252, 0.2104, 0.8698, 0.1885, 0.8848, 0.1885, 0.8312, 0.2104, 0.8185, 0.1362, 0.8465, 0.108, 0.8485, 0.108, 0.8265, 0.1362, 0.825, 0.2891, 0.9047, 0.3076, 0.8848, 0.312, 0.8882, 0.2977, 0.9113, 0.1634, 0.8407, 0.1362, 0.8465, 0.1362, 0.825, 0.1634, 0.8204, 0.1441, 0.9402, 0.1258, 0.9573, 0.1176, 0.9501, 0.1322, 0.9297, 0.1885, 0.8312, 0.1634, 0.8407, 0.1634, 0.8204, 0.1885, 0.813, 0.1601, 0.9252, 0.1441, 0.9402, 0.1322, 0.9297, 0.1451, 0.9119, 0.9443, 0.09861, 0.9265, 0.09566, 0.9249, 0.1192, 0.943, 0.1187, 0.1733, 0.9129, 0.1601, 0.9252, 0.1451, 0.9119, 0.1556, 0.8973, 0.966, 0.1022, 0.9443, 0.09861, 0.943, 0.1187, 0.9649, 0.118, 0.4343, 0.9411, 0.4418, 0.9154, 0.46, 0.9139, 0.4546, 0.9395, 0.8844, 0.01838, 0.8667, 0.0006662, 0.8567, 0.01287, 0.8775, 0.02679, 0.4323, 0.9561, 0.4343, 0.9411, 0.4546, 0.9395, 0.4533, 0.9545, 0.4309, 0.997, 0.4307, 0.9687, 0.4522, 0.967, 0.4528, 0.9953, 0.3076, 0.8848, 0.3269, 0.8641, 0.312, 0.8882, 0.8567, 0.01287, 0.8384, 0.0006662, 0.8289, 0.01838, 0.8492, 0.02679, 0.4546, 0.9395, 0.46, 0.9139, 0.4914, 0.9115, 0.4693, 0.9383, 0.8775, 0.02679, 0.8567, 0.01287, 0.8492, 0.02679, 0.8724, 0.03638, 0.4533, 0.9545, 0.4546, 0.9395, 0.4693, 0.9383, 0.4733, 0.9529, 0.4528, 0.9953, 0.4522, 0.967, 0.4766, 0.965, 0.4778, 0.9933, 0.312, 0.8882, 0.3269, 0.8641, 0.317, 0.8906, 0.1362, 0.825, 0.108, 0.8265, 0.108, 0.8015, 0.1362, 0.8004, 0.2977, 0.9113, 0.312, 0.8882, 0.317, 0.8906, 0.2991, 0.9163, 0.1634, 0.8204, 0.1362, 0.825, 0.1362, 0.8004, 0.1634, 0.7973, 0.2845, 0.9326, 0.2977, 0.9113, 0.2991, 0.9163, 0.3093, 0.9392, 0.1885, 0.813, 0.1634, 0.8204, 0.1634, 0.7973, 0.1885, 0.7921, 0.1451, 0.9119, 0.1322, 0.9297, 0.108, 0.9215, 0.1086, 0.9012, 0.2104, 0.803, 0.1885, 0.813, 0.1885, 0.7921, 0.2104, 0.7853, 0.46, 0.9139, 0.4683, 0.8913, 0.5049, 0.8884, 0.4914, 0.9115, 0.1634, 0.7973, 0.1362, 0.8004, 0.1362, 0.7738, 0.1634, 0.7722, 0.9386, 0.8566, 0.9466, 0.8821, 0.9442, 0.88, 0.8808, 0.9125, 0.9017, 0.31, 0.8766, 0.3151, 0.8766, 0.29, 0.9017, 0.2874, 0.936, 0.8296, 0.9386, 0.8566, 0.8808, 0.9125, 0.8772, 0.8846, 0.9236, 0.3031, 0.9017, 0.31, 0.9017, 0.2874, 0.9236, 0.2839, 0.9386, 0.8022, 0.936, 0.8296, 0.8772, 0.8846, 0.8791, 0.8565, 0.8492, 0.02679, 0.8289, 0.01838, 0.8231, 0.03761, 0.8446, 0.04189, 0.9466, 0.7754, 0.9386, 0.8022, 0.8791, 0.8565, 0.941, 0.7702, 0.8724, 0.03638, 0.8492, 0.02679, 0.8446, 0.04189, 0.8692, 0.04678, 0.4733, 0.9529, 0.4693, 0.9383, 0.4943, 0.9364, 0.4992, 0.9508, 0.4778, 0.9933, 0.4766, 0.965, 0.5032, 0.9629, 0.5049, 0.9912, 0.317, 0.8906, 0.3269, 0.8641, 0.3224, 0.892, 0.1362, 0.8004, 0.108, 0.8015, 0.108, 0.7743, 0.1362, 0.7738, 0.2991, 0.9163, 0.317, 0.8906, 0.3224, 0.892, 0.3096, 0.9191, 0.8692, 0.04678, 0.8446, 0.04189, 0.8431, 0.0576, 0.8682, 0.0576, 0.1486, 0.6375, 0.1634, 0.6338, 0.1634, 0.6683, 0.1486, 0.6683, 0.108, 0.6401, 0.1362, 0.6406, 0.1362, 0.6683, 0.108, 0.6683, 0.3224, 0.892, 0.3269, 0.8641, 0.3279, 0.8924, 0.8494, 0.2916, 0.8211, 0.2922, 0.8211, 0.2639, 0.8494, 0.2639, 0.3096, 0.9191, 0.3224, 0.892, 0.3279, 0.8924, 0.3288, 0.9196, 0.8766, 0.29, 0.8494, 0.2916, 0.8494, 0.2639, 0.8766, 0.2639, 0.7383, 0.3489, 0.8067, 0.352, 0.8036, 0.333, 0.7378, 0.3435, 0.9017, 0.2874, 0.8766, 0.29, 0.8766, 0.2639, 0.9017, 0.2639, 0.5414, 0.9102, 0.5632, 0.9082, 0.5616, 0.9135, 0.5393, 0.9109, 0.9236, 0.2839, 0.9017, 0.2874, 0.9017, 0.2639, 0.9236, 0.2639, 0.2688, 0.6555, 0.2908, 0.6674, 0.2908, 0.6683, 0.2688, 0.6683, 0.8446, 0.04189, 0.8231, 0.03761, 0.8211, 0.0576, 0.8431, 0.0576, 0.1634, 0.6338, 0.2688, 0.6555, 0.2688, 0.6683, 0.1634, 0.6683, 0.7378, 0.3435, 0.8036, 0.333, 0.8018, 0.3223, 0.7353, 0.328, 0.9017, 0.2639, 0.8766, 0.2639, 0.8766, 0.2378, 0.9017, 0.2404, 0.5393, 0.9109, 0.5616, 0.9135, 0.5616, 0.9293, 0.5393, 0.931, 0.9236, 0.2639, 0.9017, 0.2639, 0.9017, 0.2404, 0.9236, 0.2439, 0.2688, 0.6683, 0.2908, 0.6683, 0.2908, 0.6883, 0.2688, 0.6919, 0.8431, 0.0576, 0.8211, 0.0576, 0.8231, 0.07759, 0.8446, 0.07331, 0.1634, 0.6683, 0.2688, 0.6683, 0.2688, 0.6919, 0.1634, 0.6945, 0.8682, 0.0576, 0.8431, 0.0576, 0.8446, 0.07331, 0.8692, 0.06842, 0.1486, 0.6683, 0.1634, 0.6683, 0.1634, 0.6945, 0.1486, 0.6953, 0.108, 0.6683, 0.1362, 0.6683, 0.1362, 0.6961, 0.108, 0.6966, 0.3279, 0.8924, 0.3269, 0.8641, 0.3334, 0.8917, 0.8494, 0.2639, 0.8211, 0.2639, 0.8211, 0.2356, 0.8494, 0.2362, 0.3288, 0.9196, 0.3279, 0.8924, 0.3334, 0.8917, 0.3396, 0.9181, 0.8766, 0.2639, 0.8494, 0.2639, 0.8494, 0.2362, 0.8766, 0.2378, 0.1486, 0.6953, 0.1634, 0.6945, 0.1634, 0.7196, 0.1486, 0.7213, 0.108, 0.6966, 0.1362, 0.6961, 0.1362, 0.7227, 0.108, 0.7238, 0.3334, 0.8917, 0.3269, 0.8641, 0.3386, 0.8899, 0.8494, 0.2362, 0.8211, 0.2356, 0.8211, 0.2084, 0.8494, 0.2095, 0.3396, 0.9181, 0.3334, 0.8917, 0.3386, 0.8899, 0.3499, 0.9146, 0.8766, 0.2378, 0.8494, 0.2362, 0.8494, 0.2095, 0.8766, 0.2126, 0.7353, 0.328, 0.8018, 0.3223, 0.8001, 0.3121, 0.7529, 0.2931, 0.9017, 0.2404, 0.8766, 0.2378, 0.8766, 0.2126, 0.9017, 0.2178, 0.5393, 0.931, 0.5616, 0.9293, 0.5632, 0.9612, 0.5414, 0.9674, 0.9236, 0.2439, 0.9017, 0.2404, 0.9017, 0.2178, 0.9236, 0.2247, 0.2688, 0.6919, 0.2908, 0.6883, 0.2677, 0.7244, 0.2457, 0.7313, 0.8446, 0.07331, 0.8231, 0.07759, 0.8289, 0.09681, 0.8492, 0.08841, 0.1634, 0.6945, 0.2688, 0.6919, 0.2457, 0.7313, 0.1634, 0.7196, 0.8692, 0.06842, 0.8446, 0.07331, 0.8492, 0.08841, 0.8724, 0.07882, 0.9017, 0.2178, 0.8766, 0.2126, 0.8766, 0.1895, 0.9017, 0.1969, 0.6633, 0.6742, 0.6457, 0.6952, 0.7025, 0.7019, 0.7205, 0.6836, 0.9236, 0.2247, 0.9017, 0.2178, 0.9017, 0.1969, 0.9236, 0.2069, 0.6852, 0.6575, 0.6633, 0.6742, 0.7205, 0.6836, 0.7425, 0.6687, 0.8492, 0.08841, 0.8289, 0.09681, 0.8384, 0.1145, 0.8567, 0.1023, 0.1634, 0.7196, 0.2457, 0.7313, 0.1885, 0.7521, 0.1634, 0.7427, 0.8724, 0.07882, 0.8492, 0.08841, 0.8567, 0.1023, 0.8775, 0.08841, 0.1486, 0.7213, 0.1634, 0.7196, 0.1634, 0.7427, 0.1486, 0.7452, 0.108, 0.7238, 0.1362, 0.7227, 0.1362, 0.7473, 0.108, 0.7489, 0.3386, 0.8899, 0.3269, 0.8641, 0.3434, 0.8871, 0.8494, 0.2095, 0.8211, 0.2084, 0.8211, 0.1834, 0.8494, 0.1849, 0.3499, 0.9146, 0.3386, 0.8899, 0.3434, 0.8871, 0.3593, 0.9092, 0.8766, 0.2126, 0.8494, 0.2095, 0.8494, 0.1849, 0.8766, 0.1895, 0.7529, 0.2931, 0.8001, 0.3121, 0.7985, 0.3026, 0.8067, 0.2701, 0.108, 0.7489, 0.1362, 0.7473, 0.1362, 0.7689, 0.108, 0.7708, 0.3434, 0.8871, 0.3269, 0.8641, 0.3476, 0.8834, 0.8494, 0.1849, 0.8211, 0.1834, 0.8211, 0.1614, 0.8494, 0.1634, 0.3593, 0.9092, 0.3434, 0.8871, 0.3476, 0.8834, 0.3675, 0.902, 0.8766, 0.1895, 0.8494, 0.1849, 0.8494, 0.1634, 0.8766, 0.1692, 0.3907, 0.9289, 0.3593, 0.9092, 0.3675, 0.902, 0.3858, 0.9191, 0.9017, 0.1969, 0.8766, 0.1895, 0.8766, 0.1692, 0.9017, 0.1787, 0.7205, 0.6836, 0.7025, 0.7019, 0.7025, 0.7119, 0.7205, 0.6964, 0.8384, 0.1145, 0.8234, 0.1245, 0.8384, 0.1428, 0.8512, 0.1301, 0.7425, 0.6687, 0.7205, 0.6836, 0.7205, 0.6964, 0.7425, 0.6836, 0.8567, 0.1023, 0.8384, 0.1145, 0.8512, 0.1301, 0.8667, 0.1145, 0.7675, 0.6575, 0.7425, 0.6687, 0.7425, 0.6836, 0.7675, 0.6742, 0.8775, 0.08841, 0.8567, 0.1023, 0.8667, 0.1145, 0.8844, 0.09681, 0.1486, 0.7452, 0.1634, 0.7427, 0.1634, 0.763, 0.1486, 0.7662, 0.4018, 0.9341, 0.3858, 0.9191, 0.3954, 0.9065, 0.414, 0.9181, 0.8512, 0.1301, 0.8384, 0.1428, 0.8567, 0.1578, 0.8667, 0.1428, 0.415, 0.9464, 0.4018, 0.9341, 0.414, 0.9181, 0.4293, 0.9276, 0.8667, 0.1145, 0.8512, 0.1301, 0.8667, 0.1428, 0.8789, 0.1245, 0.7675, 0.6742, 0.7425, 0.6836, 0.7425, 0.7019, 0.7675, 0.6945, 0.8844, 0.09681, 0.8667, 0.1145, 0.8789, 0.1245, 0.8928, 0.1037, 0.7824, 0.671, 0.7675, 0.6742, 0.7675, 0.6945, 0.7824, 0.692, 0.823, 0.6664, 0.7947, 0.6683, 0.7947, 0.6899, 0.823, 0.6883, 0.3476, 0.8834, 0.3269, 0.8641, 0.351, 0.879, 0.002635, 0.8937, 0.0006662, 0.9219, 0.02263, 0.9219, 0.02417, 0.8937, 0.3675, 0.902, 0.3476, 0.8834, 0.351, 0.879, 0.3741, 0.8933, 0.008467, 0.8665, 0.002635, 0.8937, 0.02417, 0.8937, 0.02876, 0.8665, 0.3858, 0.9191, 0.3675, 0.902, 0.3741, 0.8933, 0.3954, 0.9065, 0.01794, 0.8414, 0.008467, 0.8665, 0.02876, 0.8665, 0.0362, 0.8414, 0.823, 0.6883, 0.7947, 0.6899, 0.7947, 0.7145, 0.823, 0.7134, 0.351, 0.879, 0.3269, 0.8641, 0.3534, 0.874, 0.02417, 0.8937, 0.02263, 0.9219, 0.04768, 0.9219, 0.04875, 0.8937, 0.3741, 0.8933, 0.351, 0.879, 0.3534, 0.874, 0.3789, 0.8836, 0.02876, 0.8665, 0.02417, 0.8937, 0.04875, 0.8937, 0.0519, 0.8665, 0.3954, 0.9065, 0.3741, 0.8933, 0.3789, 0.8836, 0.4023, 0.8924, 0.0362, 0.8414, 0.02876, 0.8665, 0.0519, 0.8665, 0.05703, 0.8414, 0.414, 0.9181, 0.3954, 0.9065, 0.4023, 0.8924, 0.4229, 0.9001, 0.04621, 0.8195, 0.0362, 0.8414, 0.05703, 0.8414, 0.06393, 0.8195, 0.7425, 0.7019, 0.7205, 0.7119, 0.7205, 0.7296, 0.7425, 0.7227, 0.8789, 0.1245, 0.8667, 0.1428, 0.8844, 0.1523, 0.8928, 0.132, 0.7675, 0.6945, 0.7425, 0.7019, 0.7425, 0.7227, 0.7675, 0.7176, 0.8928, 0.1037, 0.8789, 0.1245, 0.8928, 0.132, 0.9024, 0.1088, 0.7824, 0.692, 0.7675, 0.6945, 0.7675, 0.7176, 0.7824, 0.7159, 0.06393, 0.8195, 0.05703, 0.8414, 0.07963, 0.8414, 0.08315, 0.8195, 0.7425, 0.7227, 0.7205, 0.7296, 0.7205, 0.7489, 0.7425, 0.7453, 0.8928, 0.132, 0.8844, 0.1523, 0.9036, 0.1581, 0.9079, 0.1366, 0.7675, 0.7176, 0.7425, 0.7227, 0.7425, 0.7453, 0.7675, 0.7427, 0.9024, 0.1088, 0.8928, 0.132, 0.9079, 0.1366, 0.9128, 0.112, 0.7824, 0.7159, 0.7675, 0.7176, 0.7675, 0.7427, 0.7824, 0.7419, 0.823, 0.7134, 0.7947, 0.7145, 0.7947, 0.7411, 0.823, 0.7406, 0.3534, 0.874, 0.3269, 0.8641, 0.3548, 0.8687, 0.04875, 0.8937, 0.04768, 0.9219, 0.07487, 0.9219, 0.07541, 0.8937, 0.3789, 0.8836, 0.3534, 0.874, 0.3548, 0.8687, 0.3817, 0.8731, 0.0519, 0.8665, 0.04875, 0.8937, 0.07541, 0.8937, 0.07702, 0.8665, 0.4023, 0.8924, 0.3789, 0.8836, 0.3817, 0.8731, 0.4064, 0.8771, 0.05703, 0.8414, 0.0519, 0.8665, 0.07702, 0.8665, 0.07963, 0.8414, 0.4229, 0.9001, 0.4023, 0.8924, 0.4064, 0.8771, 0.4281, 0.8807, 0.07541, 0.8937, 0.07487, 0.9219, 0.1031, 0.9219, 0.1031, 0.8937, 0.3817, 0.8731, 0.3548, 0.8687, 0.3552, 0.8632, 0.3824, 0.8622, 0.07702, 0.8665, 0.07541, 0.8937, 0.1031, 0.8937, 0.1031, 0.8665, 0.4064, 0.8771, 0.3817, 0.8731, 0.3824, 0.8622, 0.4074, 0.8614, 0.07963, 0.8414, 0.07702, 0.8665, 0.1031, 0.8665, 0.1031, 0.8414, 0.4281, 0.8807, 0.4064, 0.8771, 0.4074, 0.8614, 0.4293, 0.8606, 0.08315, 0.8195, 0.07963, 0.8414, 0.1031, 0.8414, 0.1031, 0.8195, 0.7425, 0.7453, 0.7205, 0.7489, 0.7205, 0.7689, 0.7425, 0.7689, 0.9079, 0.1366, 0.9036, 0.1581, 0.9236, 0.1601, 0.9236, 0.1381, 0.7675, 0.7427, 0.7425, 0.7453, 0.7425, 0.7689, 0.7675, 0.7689, 0.9128, 0.112, 0.9079, 0.1366, 0.9236, 0.1381, 0.9236, 0.1131, 0.7824, 0.7419, 0.7675, 0.7427, 0.7675, 0.7689, 0.7824, 0.7689, 0.823, 0.7406, 0.7947, 0.7411, 0.7947, 0.7689, 0.823, 0.7689, 0.3548, 0.8687, 0.3269, 0.8641, 0.3552, 0.8632, 0.7947, 0.6899, 0.7824, 0.692, 0.7824, 0.7159, 0.7947, 0.7145, 0.7947, 0.6683, 0.7824, 0.671, 0.7824, 0.692, 0.7947, 0.6899, 0.1362, 0.7473, 0.1486, 0.7452, 0.1486, 0.7662, 0.1362, 0.7689, 0.1362, 0.7227, 0.1486, 0.7213, 0.1486, 0.7452, 0.1362, 0.7473, 0.1362, 0.6961, 0.1486, 0.6953, 0.1486, 0.7213, 0.1362, 0.7227, 0.1362, 0.6683, 0.1486, 0.6683, 0.1486, 0.6953, 0.1362, 0.6961, 0.1362, 0.6406, 0.1486, 0.6375, 0.1486, 0.6683, 0.1362, 0.6683, 0.4766, 0.965, 0.4733, 0.9529, 0.4992, 0.9508, 0.5032, 0.9629, 0.4522, 0.967, 0.4533, 0.9545, 0.4733, 0.9529, 0.4766, 0.965, 0.4307, 0.9687, 0.4323, 0.9561, 0.4533, 0.9545, 0.4522, 0.967, 0.9061, 0.6748, 0.887, 0.6667, 0.8862, 0.6622, 0.8985, 0.6595, 0.8552, 0.7088, 0.8463, 0.7139, 0.8463, 0.7042, 0.8571, 0.6938, 0.8463, 0.7139, 0.8243, 0.7208, 0.8243, 0.7126, 0.8463, 0.7042, 0.1812, 0.9592, 0.1606, 0.9669, 0.1574, 0.9603, 0.1771, 0.9508, 0.1606, 0.9669, 0.1372, 0.9757, 0.135, 0.9711, 0.1574, 0.9603, 0.1372, 0.9757, 0.1117, 0.9852, 0.1106, 0.9829, 0.135, 0.9711, 0.1864, 0.9786, 0.1647, 0.9821, 0.1628, 0.9751, 0.184, 0.9696, 0.1647, 0.9821, 0.14, 0.9862, 0.1387, 0.9813, 0.1628, 0.9751, 0.14, 0.9862, 0.1132, 0.9906, 0.1125, 0.9881, 0.1387, 0.9813, 0.8714, 0.7339, 0.8463, 0.7365, 0.8463, 0.726, 0.8571, 0.7223, 0.8463, 0.7365, 0.8243, 0.74, 0.8243, 0.7311, 0.8463, 0.726, 0.8985, 0.76, 0.8855, 0.76, 0.8855, 0.7405, 0.8985, 0.7323, 0.5885, 0.8834, 0.5634, 0.8808, 0.5634, 0.8682, 0.5885, 0.8721, 0.5634, 0.8808, 0.5363, 0.8792, 0.5363, 0.8698, 0.5634, 0.8682, 0.7863, 0.624, 0.7506, 0.6199, 0.7479, 0.606, 0.7749, 0.6134, 0.9268, 0.7317, 0.8985, 0.7323, 0.91, 0.7189, 0.9268, 0.7181, 0.7365, 0.9713, 0.7312, 0.9061, 0.726, 0.9077, 0.7338, 0.9721, 0.9825, 0.04607, 0.9642, 0.02892, 0.9594, 0.03518, 0.9792, 0.05038, 0.9642, 0.02892, 0.9482, 0.0139, 0.9421, 0.02186, 0.9594, 0.03518, 0.6105, 0.8869, 0.5885, 0.8834, 0.5885, 0.8721, 0.6105, 0.8773, 0.9268, 0.7045, 0.9109, 0.7056, 0.913, 0.69, 0.9268, 0.692, 0.7312, 0.9729, 0.7208, 0.9092, 0.716, 0.9118, 0.7287, 0.9742, 0.9759, 0.05469, 0.9546, 0.04144, 0.9511, 0.04851, 0.9735, 0.05956, 0.9546, 0.04144, 0.936, 0.02983, 0.9315, 0.03883, 0.9511, 0.04851, 0.6105, 0.8677, 0.5885, 0.8608, 0.5885, 0.8504, 0.6105, 0.8588, 0.5885, 0.8608, 0.5634, 0.8557, 0.5634, 0.8464, 0.5885, 0.8504, 0.5634, 0.8557, 0.5363, 0.8604, 0.5363, 0.8441, 0.5634, 0.8464, 0.5363, 0.8604, 0.508, 0.8514, 0.508, 0.8389, 0.5363, 0.8441, 0.8985, 0.7323, 0.8852, 0.7053, 0.91, 0.7189, 0.91, 0.7189, 0.8852, 0.7053, 0.9109, 0.7056, 0.8571, 0.6938, 0.8852, 0.7053, 0.8552, 0.7088, 0.8552, 0.7088, 0.8852, 0.7053, 0.8571, 0.7223, 0.8571, 0.7223, 0.8852, 0.7053, 0.8783, 0.7196, 0.8714, 0.7339, 0.8714, 0.7339, 0.8783, 0.7196, 0.8852, 0.7053, 0.8855, 0.7405, 0.8855, 0.7405, 0.8852, 0.7053, 0.8985, 0.7323, 0.9109, 0.7056, 0.8852, 0.7053, 0.913, 0.69, 0.913, 0.69, 0.8852, 0.7053, 0.9061, 0.6748, 0.9061, 0.6748, 0.8852, 0.7053, 0.887, 0.6667, 0.887, 0.6667, 0.8852, 0.7053, 0.8687, 0.6765, 0.8687, 0.6765, 0.8852, 0.7053, 0.8571, 0.6938, 0.9128, 0.112, 0.9236, 0.1131, 0.9236, 0.09515, 0.9128, 0.09408, 0.6372, 0.6152, 0.6372, 0.6815, 0.6349, 0.6637, 0.6349, 0.5974, 0.9024, 0.1088, 0.9128, 0.112, 0.9128, 0.09408, 0.9024, 0.09093, 0.8844, 0.09681, 0.8928, 0.1037, 0.8928, 0.0858, 0.8844, 0.07891, 0.8928, 0.1037, 0.9024, 0.1088, 0.9024, 0.09093, 0.8928, 0.0858, 0.8775, 0.08841, 0.8844, 0.09681, 0.8844, 0.07891, 0.8775, 0.0705, 0.8724, 0.07882, 0.8775, 0.08841, 0.8775, 0.0705, 0.8724, 0.06091, 0.8724, 0.06091, 0.8775, 0.0705, 0.8954, 0.0705, 0.8903, 0.06091, 0.8682, 0.0576, 0.8692, 0.06842, 0.8871, 0.06842, 0.8861, 0.0576, 0.8775, 0.0705, 0.8844, 0.07891, 0.9023, 0.07891, 0.8954, 0.0705, 0.8692, 0.06842, 0.8724, 0.07882, 0.8903, 0.07882, 0.8871, 0.06842, 0.8692, 0.04678, 0.8682, 0.0576, 0.8861, 0.0576, 0.8871, 0.04678, 0.8724, 0.03638, 0.8692, 0.04678, 0.8871, 0.04678, 0.8903, 0.03638, 0.8775, 0.02679, 0.8724, 0.03638, 0.8903, 0.03638, 0.8954, 0.02679, 0.8844, 0.01838, 0.8775, 0.02679, 0.8954, 0.02679, 0.9023, 0.01838, 0.525, 0.7021, 0.5325, 0.7187, 0.5238, 0.7145, 0.5159, 0.698, 0.6857, 0.8769, 0.6865, 0.9001, 0.661, 0.8989, 0.66, 0.875, 0.9643, 0.5645, 0.9648, 0.5566, 0.9304, 0.5595, 0.9323, 0.5711, 0.68, 0.9027, 0.6537, 0.8999, 0.661, 0.8989, 0.6865, 0.9001, 0.7251, 0.04897, 0.7251, 0.02009, 0.7339, 0.02308, 0.7339, 0.05124, 0.2147, 0.2973, 0.2337, 0.2987, 0.2315, 0.2837, 0.2133, 0.2778, 0.3674, 0.4048, 0.3463, 0.4075, 0.3437, 0.3793, 0.3653, 0.3763, 0.3786, 0.556, 0.3605, 0.5568, 0.3514, 0.4609, 0.3714, 0.4589, 0.7251, 0.202, 0.7121, 0.1037, 0.721, 0.1046, 0.7339, 0.2005, 0.5557, 0.5545, 0.5656, 0.5168, 0.5607, 0.5205, 0.5347, 0.5575, 0.2505, 0.109, 0.3415, 0.1067, 0.3423, 0.209, 0.2796, 0.2154, 0.4949, 0.2833, 0.4935, 0.3619, 0.4637, 0.3579, 0.465, 0.2719, 0.2591, 0.5707, 0.2613, 0.6316, 0.2896, 0.6307, 0.2896, 0.5669, 0.4053, 0.2697, 0.3836, 0.3436, 0.357, 0.3389, 0.3933, 0.27, 0.5231, 0.2506, 0.5453, 0.3434, 0.5302, 0.3403, 0.508, 0.2458, 0.2497, 0.08601, 0.3417, 0.07901, 0.3415, 0.1067, 0.2505, 0.109, 0.7251, 0.2283, 0.7251, 0.202, 0.7339, 0.2005, 0.7339, 0.2264, 0.3805, 0.5823, 0.3629, 0.5827, 0.3605, 0.5568, 0.3786, 0.556, 0.5656, 0.5168, 0.5649, 0.4066, 0.5575, 0.4122, 0.5607, 0.5205, 0.6126, 0.4977, 0.6345, 0.3776, 0.6258, 0.3881, 0.5821, 0.5046, 0.6648, 0.2382, 0.665, 0.2102, 0.6956, 0.2073, 0.6597, 0.2346, 0.6021, 0.286, 0.6132, 0.3596, 0.5959, 0.3538, 0.5736, 0.2666, 0.2095, 0.5649, 0.2139, 0.6268, 0.2329, 0.6325, 0.2285, 0.5746, 0.6274, 0.5388, 0.6126, 0.4977, 0.5821, 0.5046, 0.6117, 0.5444, 0.665, 0.2102, 0.6521, 0.09904, 0.6826, 0.1007, 0.6956, 0.2073, 0.2999, 0.5403, 0.309, 0.6035, 0.3247, 0.5997, 0.3066, 0.538, 0.665, 0.03805, 0.665, 0.005388, 0.6956, 0.01011, 0.6956, 0.04141, 0.8198, 0.2452, 0.8178, 0.2688, 0.7808, 0.2356, 0.7988, 0.2217, 0.4681, 0.6248, 0.4656, 0.6443, 0.4745, 0.6445, 0.4745, 0.6224, 0.5937, 0.7239, 0.592, 0.7411, 0.5796, 0.7333, 0.5645, 0.7159, 0.6077, 0.651, 0.5953, 0.7067, 0.5673, 0.699, 0.5905, 0.6448, 0.84, 0.8876, 0.8403, 0.8153, 0.8106, 0.8322, 0.8208, 0.8831, 0.4551, 0.5803, 0.3981, 0.5818, 0.3967, 0.5552, 0.4554, 0.5526, 0.4554, 0.5526, 0.3967, 0.5552, 0.3915, 0.4569, 0.4546, 0.4503, 0.4551, 0.3933, 0.3885, 0.4021, 0.387, 0.3732, 0.4554, 0.3632, 0.7925, 0.8856, 0.7648, 0.8402, 0.7642, 0.8303, 0.7643, 0.8882, 0.6828, 0.7753, 0.6849, 0.8538, 0.659, 0.8511, 0.6562, 0.7702, 0.5403, 0.6331, 0.5175, 0.6855, 0.508, 0.6816, 0.5252, 0.6296, 0.4546, 0.4503, 0.3915, 0.4569, 0.3897, 0.4232, 0.4549, 0.4153, 0.6521, 0.09904, 0.665, 0.06193, 0.6956, 0.0643, 0.6826, 0.1007, 0.6274, 0.5646, 0.6274, 0.5388, 0.6117, 0.5444, 0.6117, 0.5695, 0.2796, 0.2154, 0.3423, 0.209, 0.342, 0.244, 0.2692, 0.2517, 0.9247, 0.3943, 0.9261, 0.3667, 0.9341, 0.387, 0.931, 0.4079, 0.3714, 0.4589, 0.3514, 0.4609, 0.3483, 0.4281, 0.369, 0.4257, 0.7121, 0.1037, 0.7251, 0.0701, 0.7339, 0.07184, 0.721, 0.1046, 0.5607, 0.5205, 0.5147, 0.5169, 0.508, 0.5532, 0.5347, 0.5575, 0.2457, 0.5246, 0.2095, 0.5649, 0.2285, 0.5746, 0.2779, 0.5331, 0.6219, 0.2239, 0.6021, 0.286, 0.5736, 0.2666, 0.6133, 0.2211, 0.2018, 0.08669, 0.2497, 0.08601, 0.2505, 0.109, 0.203, 0.1102, 0.2042, 0.0006662, 0.2526, 0.01184, 0.2477, 0.02387, 0.1984, 0.02306, 0.3964, 0.2249, 0.4053, 0.2697, 0.3933, 0.27, 0.3821, 0.222, 0.2837, 0.5334, 0.2591, 0.5707, 0.2896, 0.5669, 0.2896, 0.5336, 0.5067, 0.2447, 0.4949, 0.2833, 0.465, 0.2719, 0.4655, 0.228, 0.5575, 0.4122, 0.5161, 0.4107, 0.5147, 0.5169, 0.5607, 0.5205, 0.8976, 0.6063, 0.8856, 0.6098, 0.8889, 0.6282, 0.9004, 0.6233, 0.9472, 0.3389, 0.9348, 0.3461, 0.9249, 0.3192, 0.9264, 0.3035, 0.9269, 0.2383, 0.9433, 0.2295, 0.9597, 0.2206, 0.9723, 0.2137, 0.985, 0.2069, 0.9473, 0.1373, 0.9338, 0.144, 0.9317, 0.1576, 0.9297, 0.1705, 0.9273, 0.1861, 0.9249, 0.2017, 0.9863, 0.3193, 0.9807, 0.3196, 0.9305, 0.261, 0.9863, 0.2397, 0.08422, 0.008852, 0.08178, 0.02384, 0.0006662, 0.02438, 0.002558, 0.01911, 0.07383, 0.6575, 0.08835, 0.6572, 0.1022, 0.5752, 0.0879, 0.5738, 0.08764, 0.06909, 0.0898, 0.08584, 0.007025, 0.07695, 0.005307, 0.06275, 0.4741, 0.7516, 0.4843, 0.7559, 0.4717, 0.6646, 0.4642, 0.6624, 0.474, 0.8095, 0.4973, 0.8166, 0.4843, 0.7559, 0.4741, 0.7516, 0.1402, 0.0772, 0.1419, 0.09707, 0.0898, 0.08584, 0.08764, 0.06909, 0.07537, 0.7189, 0.09301, 0.7193, 0.08835, 0.6572, 0.07383, 0.6575, 0.1395, 0.005083, 0.1355, 0.02348, 0.08178, 0.02384, 0.08422, 0.008852, 0.5767, 0.1459, 0.5562, 0.1414, 0.5512, 0.08461, 0.5706, 0.08735, 0.438, 0.7966, 0.4546, 0.8026, 0.4548, 0.7467, 0.4383, 0.7426, 0.4383, 0.7426, 0.4548, 0.7467, 0.4567, 0.6603, 0.4421, 0.6581, 0.5706, 0.08735, 0.5512, 0.08461, 0.5515, 0.002527, 0.5627, 0.004699, 0.8667, 0.9748, 0.8553, 0.9747, 0.8461, 0.8984, 0.8667, 0.8973, 0.8933, 0.5732, 0.8812, 0.5739, 0.8836, 0.5907, 0.8958, 0.5888, 0.5838, 0.2145, 0.556, 0.261, 0.5383, 0.2554, 0.562, 0.2079, 0.2105, 0.5026, 0.1743, 0.5468, 0.1905, 0.5551, 0.2268, 0.5127, 0.693, 0.1018, 0.7059, 0.06633, 0.7162, 0.06836, 0.7033, 0.1028, 0.9407, 0.4263, 0.9435, 0.4188, 0.9687, 0.3667, 0.9354, 0.3926, 0.5729, 0.6407, 0.5498, 0.6943, 0.5324, 0.6896, 0.5553, 0.6366, 0.8758, 0.896, 0.8758, 0.82, 0.8594, 0.8178, 0.8593, 0.8921, 0.8621, 0.7967, 0.8484, 0.7735, 0.8394, 0.772, 0.8494, 0.7949, 0.1743, 0.5468, 0.1787, 0.6164, 0.195, 0.6212, 0.1905, 0.5551, 0.5763, 0.5089, 0.6019, 0.3946, 0.582, 0.4011, 0.5706, 0.5131, 0.7023, 0.2324, 0.7059, 0.2054, 0.7162, 0.2036, 0.7162, 0.2302, 0.556, 0.261, 0.5782, 0.3501, 0.5605, 0.3465, 0.5383, 0.2554, 0.5728, 0.548, 0.5763, 0.5089, 0.5706, 0.5131, 0.5636, 0.5515, 0.7059, 0.2054, 0.693, 0.1018, 0.7033, 0.1028, 0.7162, 0.2036, 0.2337, 0.2987, 0.2654, 0.3049, 0.2417, 0.2758, 0.2315, 0.2837, 0.7059, 0.04406, 0.7059, 0.0136, 0.7162, 0.0171, 0.7162, 0.04671, 0.6737, 0.4737, 0.6737, 0.5022, 0.6634, 0.494, 0.6634, 0.4666, 0.9648, 0.587, 0.9638, 0.5723, 0.9353, 0.5825, 0.9363, 0.5949, 0.5507, 0.7111, 0.5548, 0.728, 0.5413, 0.7229, 0.5368, 0.7062, 0.9641, 0.5922, 0.9648, 0.587, 0.9363, 0.5949, 0.9376, 0.6072, 0.3933, 0.27, 0.357, 0.3389, 0.3465, 0.3423, 0.3612, 0.2741, 0.66, 0.875, 0.661, 0.8989, 0.6537, 0.8999, 0.6522, 0.8755, 0.6562, 0.7702, 0.659, 0.8511, 0.6507, 0.851, 0.6457, 0.7735, 0.3821, 0.222, 0.3933, 0.27, 0.3612, 0.2741, 0.3713, 0.2308, 0.4315, 0.7389, 0.4383, 0.7426, 0.4421, 0.6581, 0.4372, 0.6563, 0.4311, 0.7912, 0.438, 0.7966, 0.4383, 0.7426, 0.4315, 0.7389, 0.5562, 0.1414, 0.5386, 0.1375, 0.5346, 0.08226, 0.5512, 0.08461, 0.5512, 0.08461, 0.5346, 0.08226, 0.5418, 0.0006662, 0.5515, 0.002527, 0.8553, 0.9747, 0.8454, 0.9747, 0.8234, 0.9042, 0.8461, 0.8984, 0.8958, 0.5888, 0.8836, 0.5907, 0.8856, 0.6098, 0.8976, 0.6063, 0.562, 0.2079, 0.5383, 0.2554, 0.5231, 0.2506, 0.5433, 0.2022, 0.7033, 0.1028, 0.7162, 0.06836, 0.7251, 0.0701, 0.7121, 0.1037, 0.908, 0.5031, 0.9226, 0.4809, 0.9341, 0.5059, 0.9281, 0.521, 0.5553, 0.6366, 0.5324, 0.6896, 0.5175, 0.6855, 0.5403, 0.6331, 0.5706, 0.5131, 0.582, 0.4011, 0.5649, 0.4066, 0.5656, 0.5168, 0.7162, 0.2302, 0.7162, 0.2036, 0.7251, 0.202, 0.7251, 0.2283, 0.5383, 0.2554, 0.5605, 0.3465, 0.5453, 0.3434, 0.5231, 0.2506, 0.5636, 0.5515, 0.5706, 0.5131, 0.5656, 0.5168, 0.5557, 0.5545, 0.7162, 0.2036, 0.7033, 0.1028, 0.7121, 0.1037, 0.7251, 0.202, 0.421, 0.7301, 0.3943, 0.701, 0.4128, 0.6563, 0.4293, 0.6839, 0.7162, 0.04671, 0.7162, 0.0171, 0.7251, 0.02009, 0.7251, 0.04897, 0.6634, 0.4666, 0.6634, 0.494, 0.6545, 0.4869, 0.6545, 0.4606, 0.5368, 0.7062, 0.5413, 0.7229, 0.5325, 0.7187, 0.525, 0.7021, 0.5645, 0.7159, 0.5796, 0.7333, 0.5548, 0.728, 0.5507, 0.7111, 0.6989, 0.5316, 0.6914, 0.5484, 0.6737, 0.5022, 0.6737, 0.4737, 0.6956, 0.04141, 0.6956, 0.01011, 0.7059, 0.0136, 0.7059, 0.04406, 0.3255, 0.6964, 0.3417, 0.7305, 0.2988, 0.7144, 0.2921, 0.6644, 0.6956, 0.2073, 0.6826, 0.1007, 0.693, 0.1018, 0.7059, 0.2054, 0.6117, 0.5444, 0.5821, 0.5046, 0.5763, 0.5089, 0.5728, 0.548, 0.5736, 0.2666, 0.5959, 0.3538, 0.5782, 0.3501, 0.556, 0.261, 0.6597, 0.2346, 0.6956, 0.2073, 0.7059, 0.2054, 0.7023, 0.2324, 0.5821, 0.5046, 0.6258, 0.3881, 0.6019, 0.3946, 0.5763, 0.5089, 0.5905, 0.6448, 0.5673, 0.699, 0.5498, 0.6943, 0.5729, 0.6407, 0.1829, 0.2977, 0.1984, 0.2979, 0.197, 0.2785, 0.1814, 0.2784, 0.6826, 0.1007, 0.6956, 0.0643, 0.7059, 0.06633, 0.693, 0.1018, 0.6133, 0.2211, 0.5736, 0.2666, 0.556, 0.261, 0.5838, 0.2145, 0.892, 0.5565, 0.8801, 0.5556, 0.8812, 0.5739, 0.8933, 0.5732, 0.985, 0.2069, 0.9864, 0.2039, 0.9864, 0.1206, 0.9473, 0.1373, 0.5858, 0.09009, 0.5706, 0.08735, 0.5627, 0.004699, 0.5698, 0.006872, 0.6055, 0.1504, 0.5767, 0.1459, 0.5706, 0.08735, 0.5858, 0.09009, 0.4546, 0.8026, 0.474, 0.8095, 0.4741, 0.7516, 0.4548, 0.7467, 0.4548, 0.7467, 0.4741, 0.7516, 0.4642, 0.6624, 0.4567, 0.6603, 0.2268, 0.5127, 0.1905, 0.5551, 0.2095, 0.5649, 0.2457, 0.5246, 0.8593, 0.8921, 0.8594, 0.8178, 0.8403, 0.8153, 0.84, 0.8876, 0.8494, 0.7949, 0.8394, 0.772, 0.829, 0.7702, 0.8346, 0.7927, 0.1905, 0.5551, 0.195, 0.6212, 0.2139, 0.6268, 0.2095, 0.5649, 0.9638, 0.5723, 0.9643, 0.5645, 0.9323, 0.5711, 0.9353, 0.5825, 0.3305, 0.8468, 0.3215, 0.8274, 0.272, 0.8277, 0.3235, 0.7912, 0.3305, 0.7735, 0.3155, 0.7722, 0.272, 0.7837, 0.3215, 0.8274, 0.3221, 0.8082, 0.2679, 0.804, 0.272, 0.8277, 0.3221, 0.8082, 0.3235, 0.7912, 0.272, 0.7837, 0.2679, 0.804, 0.9168, 0.5584, 0.9032, 0.5574, 0.9047, 0.5726, 0.9185, 0.5718, 0.6956, 0.2846, 0.6956, 0.262, 0.7059, 0.2593, 0.7059, 0.2817, 0.7162, 0.2787, 0.7162, 0.2567, 0.7251, 0.2545, 0.7251, 0.2762, 0.9214, 0.5847, 0.9074, 0.5869, 0.9089, 0.603, 0.9226, 0.5989, 0.7059, 0.2817, 0.7059, 0.2593, 0.7162, 0.2567, 0.7162, 0.2787, 0.9185, 0.5718, 0.9047, 0.5726, 0.9074, 0.5869, 0.9214, 0.5847, 0.137, 0.04086, 0.1385, 0.05732, 0.08547, 0.05235, 0.08367, 0.03848, 0.08367, 0.03848, 0.08547, 0.05235, 0.00359, 0.04855, 0.002167, 0.03679, 0.9699, 0.3259, 0.9596, 0.3318, 0.9279, 0.2877, 0.9292, 0.2747, 0.9226, 0.5989, 0.9089, 0.603, 0.9113, 0.6186, 0.9244, 0.6129, 0.1995, 0.04365, 0.2484, 0.04397, 0.249, 0.06301, 0.2005, 0.06314, 0.4547, 0.6308, 0.4007, 0.6304, 0.3995, 0.6084, 0.4549, 0.6079, 0.3841, 0.6302, 0.3674, 0.6301, 0.3654, 0.6087, 0.3825, 0.6085, 0.7251, 0.2762, 0.7251, 0.2545, 0.7339, 0.2522, 0.7339, 0.2737, 0.2484, 0.04397, 0.3421, 0.02848, 0.3419, 0.05137, 0.249, 0.06301, 0.03489, 0.718, 0.05772, 0.7185, 0.05932, 0.6577, 0.04055, 0.658, 0.04055, 0.658, 0.05932, 0.6577, 0.07356, 0.5724, 0.05501, 0.5706, 0.03447, 0.8001, 0.0603, 0.7982, 0.05583, 0.7898, 0.02825, 0.7883, 0.2477, 0.02387, 0.3423, 0.004316, 0.3421, 0.02848, 0.2484, 0.04397, 0.7251, 0.2991, 0.7251, 0.2762, 0.7339, 0.2737, 0.7339, 0.2963, 0.3858, 0.6532, 0.3695, 0.6528, 0.3674, 0.6301, 0.3841, 0.6302, 0.4544, 0.655, 0.402, 0.6536, 0.4007, 0.6304, 0.4547, 0.6308, 0.1984, 0.02306, 0.2477, 0.02387, 0.2484, 0.04397, 0.1995, 0.04365, 0.9807, 0.3196, 0.9699, 0.3259, 0.9292, 0.2747, 0.9305, 0.261, 0.08178, 0.02384, 0.08367, 0.03848, 0.002167, 0.03679, 0.0006662, 0.02438, 0.1355, 0.02348, 0.137, 0.04086, 0.08367, 0.03848, 0.08178, 0.02384, 0.7026, 0.3052, 0.7059, 0.2817, 0.7162, 0.2787, 0.7162, 0.3019, 0.7162, 0.3019, 0.7162, 0.2787, 0.7251, 0.2762, 0.7251, 0.2991, 0.6776, 0.3085, 0.6956, 0.2846, 0.7059, 0.2817, 0.7026, 0.3052, 0.9032, 0.5574, 0.892, 0.5565, 0.8933, 0.5732, 0.9047, 0.5726, 0.9074, 0.5869, 0.8958, 0.5888, 0.8976, 0.6063, 0.9089, 0.603, 0.9047, 0.5726, 0.8933, 0.5732, 0.8958, 0.5888, 0.9074, 0.5869, 0.9089, 0.603, 0.8976, 0.6063, 0.9004, 0.6233, 0.9113, 0.6186, 0.9363, 0.5949, 0.9226, 0.5989, 0.9244, 0.6129, 0.9376, 0.6072, 0.9323, 0.5711, 0.9185, 0.5718, 0.9214, 0.5847, 0.9353, 0.5825, 0.9353, 0.5825, 0.9214, 0.5847, 0.9226, 0.5989, 0.9363, 0.5949, 0.9304, 0.5595, 0.9168, 0.5584, 0.9185, 0.5718, 0.9323, 0.5711, 0.6956, 0.262, 0.6597, 0.2346, 0.7023, 0.2324, 0.7059, 0.2593, 0.7162, 0.2567, 0.7162, 0.2302, 0.7251, 0.2283, 0.7251, 0.2545, 0.7059, 0.2593, 0.7023, 0.2324, 0.7162, 0.2302, 0.7162, 0.2567, 0.1385, 0.05732, 0.1402, 0.0772, 0.08764, 0.06909, 0.08547, 0.05235, 0.08547, 0.05235, 0.08764, 0.06909, 0.005307, 0.06275, 0.00359, 0.04855, 0.9596, 0.3318, 0.9472, 0.3389, 0.9264, 0.3035, 0.9279, 0.2877, 0.2005, 0.06314, 0.249, 0.06301, 0.2497, 0.08601, 0.2018, 0.08669, 0.4549, 0.6079, 0.3995, 0.6084, 0.3981, 0.5818, 0.4551, 0.5803, 0.3825, 0.6085, 0.3654, 0.6087, 0.3629, 0.5827, 0.3805, 0.5823, 0.7251, 0.2545, 0.7251, 0.2283, 0.7339, 0.2264, 0.7339, 0.2522, 0.249, 0.06301, 0.3419, 0.05137, 0.3417, 0.07901, 0.2497, 0.08601, 0.05772, 0.7185, 0.07537, 0.7189, 0.07383, 0.6575, 0.05932, 0.6577, 0.05932, 0.6577, 0.07383, 0.6575, 0.0879, 0.5738, 0.07356, 0.5724, 0.0603, 0.7982, 0.08028, 0.7967, 0.07716, 0.7909, 0.05583, 0.7898, 0.008633, 0.8019, 0.03447, 0.8001, 0.02825, 0.7883, 0.0006662, 0.7868, 0.02178, 0.6582, 0.04055, 0.658, 0.05501, 0.5706, 0.03646, 0.5688, 0.01206, 0.7174, 0.03489, 0.718, 0.04055, 0.658, 0.02178, 0.6582, 0.0006662, 0.7868, 0.02825, 0.7883, 0.03489, 0.718, 0.01206, 0.7174, 0.05583, 0.7898, 0.07716, 0.7909, 0.07537, 0.7189, 0.05772, 0.7185, 0.2005, 0.06314, 0.2018, 0.08669, 0.1402, 0.0772, 0.1385, 0.05732, 0.1984, 0.02306, 0.1995, 0.04365, 0.137, 0.04086, 0.1355, 0.02348, 0.02825, 0.7883, 0.05583, 0.7898, 0.05772, 0.7185, 0.03489, 0.718, 0.1995, 0.04365, 0.2005, 0.06314, 0.1385, 0.05732, 0.137, 0.04086, 0.4544, 0.868, 0.4739, 0.8774, 0.474, 0.8095, 0.4546, 0.8026, 0.6133, 0.2211, 0.5838, 0.2145, 0.5767, 0.1459, 0.6055, 0.1504, 0.562, 0.2079, 0.5433, 0.2022, 0.5386, 0.1375, 0.5562, 0.1414, 0.4307, 0.8524, 0.4377, 0.86, 0.438, 0.7966, 0.4311, 0.7912, 0.4377, 0.86, 0.4544, 0.868, 0.4546, 0.8026, 0.438, 0.7966, 0.5838, 0.2145, 0.562, 0.2079, 0.5562, 0.1414, 0.5767, 0.1459, 0.2042, 0.0006662, 0.1984, 0.02306, 0.1355, 0.02348, 0.1395, 0.005083, 0.07716, 0.7909, 0.09848, 0.792, 0.09301, 0.7193, 0.07537, 0.7189, 0.2018, 0.08669, 0.203, 0.1102, 0.1419, 0.09707, 0.1402, 0.0772, 0.4739, 0.8774, 0.4973, 0.887, 0.4973, 0.8166, 0.474, 0.8095, 0.3659, 0.7915, 0.3689, 0.7416, 0.352, 0.7411, 0.3492, 0.7958, 0.3368, 0.691, 0.2921, 0.6644, 0.2988, 0.7144, 0.3331, 0.7347, 0.3417, 0.672, 0.2962, 0.645, 0.2945, 0.6547, 0.3395, 0.6815, 0.3914, 0.7997, 0.387, 0.7399, 0.3775, 0.7408, 0.3778, 0.7953, 0.3395, 0.6815, 0.2945, 0.6547, 0.2921, 0.6644, 0.3368, 0.691, 0.3778, 0.7953, 0.3775, 0.7408, 0.3689, 0.7416, 0.3659, 0.7915, 0.3999, 0.803, 0.3913, 0.7381, 0.387, 0.7399, 0.3914, 0.7997, 0.4068, 0.7226, 0.4293, 0.6839, 0.4128, 0.6563, 0.405, 0.7086, 0.3272, 0.6877, 0.3255, 0.6964, 0.2921, 0.6644, 0.2945, 0.6547, 0.3306, 0.679, 0.3272, 0.6877, 0.2945, 0.6547, 0.2962, 0.645, 0.1984, 0.2979, 0.2147, 0.2973, 0.2133, 0.2778, 0.197, 0.2785, 0.4257, 0.8164, 0.4199, 0.754, 0.3913, 0.7381, 0.3999, 0.803, 0.05237, 0.5566, 0.115, 0.5534, 0.07852, 0.4186, 0.0302, 0.4092, 0.2105, 0.5026, 0.2268, 0.5127, 0.2215, 0.364, 0.2053, 0.3646, 0.7868, 0.3709, 0.7959, 0.3738, 0.7957, 0.5025, 0.7866, 0.4996, 0.7959, 0.3738, 0.8037, 0.3763, 0.8035, 0.505, 0.7957, 0.5025, 0.3821, 0.222, 0.3713, 0.2308, 0.3437, 0.08798, 0.3699, 0.09065, 0.8037, 0.3763, 0.8246, 0.3794, 0.824, 0.5177, 0.8035, 0.505, 0.7481, 0.3667, 0.7868, 0.3709, 0.7866, 0.4996, 0.7479, 0.4954, 0.5067, 0.2447, 0.4655, 0.228, 0.4298, 0.0837, 0.4545, 0.09819, 0.2457, 0.5246, 0.2779, 0.5331, 0.2727, 0.3758, 0.2405, 0.3643, 0.1485, 0.5616, 0.1729, 0.5675, 0.1364, 0.4327, 0.09556, 0.4245, 0.3964, 0.2249, 0.3821, 0.222, 0.3699, 0.09065, 0.3786, 0.08787, 0.2268, 0.5127, 0.2457, 0.5246, 0.2405, 0.3643, 0.2215, 0.364, 0.4655, 0.228, 0.4107, 0.2277, 0.3873, 0.08509, 0.4298, 0.0837, 0.03043, 0.5594, 0.05237, 0.5566, 0.0302, 0.4092, 0.01543, 0.4058, 0.4275, 0.8379, 0.4257, 0.8164, 0.3999, 0.803, 0.4036, 0.8245, 0.4036, 0.8245, 0.3999, 0.803, 0.3914, 0.7997, 0.3934, 0.8288, 0.3781, 0.8218, 0.3778, 0.7953, 0.3659, 0.7915, 0.3645, 0.8157, 0.3934, 0.8288, 0.3914, 0.7997, 0.3778, 0.7953, 0.3781, 0.8218, 0.3645, 0.8157, 0.3659, 0.7915, 0.3492, 0.7958, 0.3489, 0.8138, 0.684, 0.3914, 0.7419, 0.5153, 0.6737, 0.4451, 0.6737, 0.3879, 0.6634, 0.3844, 0.6634, 0.4392, 0.6545, 0.4342, 0.6545, 0.3815, 0.6737, 0.3879, 0.6737, 0.4451, 0.6634, 0.4392, 0.6634, 0.3844, 0.4655, 0.228, 0.465, 0.2719, 0.4173, 0.2694, 0.4107, 0.2277, 0.9226, 0.4809, 0.9234, 0.422, 0.928, 0.4287, 0.9341, 0.5059, 0.7626, 0.7908, 0.7628, 0.8599, 0.7108, 0.8565, 0.7094, 0.7805, 0.7146, 0.3962, 0.7419, 0.481, 0.7419, 0.5153, 0.684, 0.3914, 0.2995, 0.5135, 0.2999, 0.5403, 0.3066, 0.538, 0.3058, 0.5167, 0.465, 0.2719, 0.4637, 0.3579, 0.4103, 0.3484, 0.4173, 0.2694, 0.6545, 0.3815, 0.6545, 0.4342, 0.6457, 0.4292, 0.6457, 0.3785, 0.7628, 0.8818, 0.7628, 0.9037, 0.7119, 0.9013, 0.7113, 0.8789, 0.115, 0.5534, 0.1485, 0.5616, 0.09556, 0.4245, 0.07852, 0.4186, 0.6265, 0.8044, 0.6336, 0.8172, 0.6336, 0.9727, 0.6118, 0.9523, 0.3913, 0.7381, 0.4068, 0.7226, 0.405, 0.7086, 0.387, 0.7399, 0.3775, 0.7408, 0.3954, 0.7102, 0.3856, 0.7113, 0.3689, 0.7416, 0.387, 0.7399, 0.405, 0.7086, 0.3954, 0.7102, 0.3775, 0.7408, 0.3689, 0.7416, 0.3856, 0.7113, 0.3437, 0.7244, 0.352, 0.7411, 0.6956, 0.0643, 0.6956, 0.04141, 0.7059, 0.04406, 0.7059, 0.06633, 0.7162, 0.06836, 0.7162, 0.04671, 0.7251, 0.04897, 0.7251, 0.0701, 0.9128, 0.5009, 0.908, 0.5031, 0.9281, 0.521, 0.9057, 0.5543, 0.7059, 0.06633, 0.7059, 0.04406, 0.7162, 0.04671, 0.7162, 0.06836, 0.4199, 0.754, 0.424, 0.7368, 0.4068, 0.7226, 0.3913, 0.7381, 0.1578, 0.623, 0.1515, 0.5777, 0.1685, 0.5688, 0.1685, 0.624, 0.309, 0.6035, 0.309, 0.6388, 0.3247, 0.6339, 0.3247, 0.5997, 0.4549, 0.4153, 0.3897, 0.4232, 0.3885, 0.4021, 0.4551, 0.3933, 0.665, 0.06193, 0.665, 0.03805, 0.6956, 0.04141, 0.6956, 0.0643, 0.2692, 0.2517, 0.342, 0.244, 0.3419, 0.266, 0.2637, 0.2744, 0.369, 0.4257, 0.3483, 0.4281, 0.3463, 0.4075, 0.3674, 0.4048, 0.7251, 0.0701, 0.7251, 0.04897, 0.7339, 0.05124, 0.7339, 0.07184, 0.1231, 0.3376, 0.1409, 0.3373, 0.1729, 0.2758, 0.1545, 0.2805, 0.3393, 0.582, 0.3323, 0.5797, 0.3321, 0.5227, 0.3393, 0.5208, 0.8992, 0.43, 0.9088, 0.3804, 0.9234, 0.422, 0.9226, 0.4809, 0.04522, 0.3567, 0.0649, 0.3494, 0.08937, 0.3073, 0.06622, 0.322, 0.0649, 0.3494, 0.1231, 0.3376, 0.1545, 0.2805, 0.08937, 0.3073, 0.2013, 0.3255, 0.2175, 0.3249, 0.2147, 0.2973, 0.1984, 0.2979, 0.6841, 0.9093, 0.6933, 0.9106, 0.6931, 0.9781, 0.6839, 0.9779, 0.6933, 0.9106, 0.7014, 0.9114, 0.7014, 0.9775, 0.6931, 0.9781, 0.1859, 0.325, 0.2013, 0.3255, 0.1984, 0.2979, 0.1829, 0.2977, 0.7023, 0.3144, 0.7023, 0.3346, 0.6406, 0.3402, 0.6331, 0.3098, 0.6457, 0.905, 0.6841, 0.9093, 0.6839, 0.9779, 0.6532, 0.9739, 0.8801, 0.4483, 0.8992, 0.43, 0.9226, 0.4809, 0.908, 0.5031, 0.2365, 0.3258, 0.2684, 0.3342, 0.2654, 0.3049, 0.2337, 0.2987, 0.9514, 0.4948, 0.9687, 0.4831, 0.9435, 0.4188, 0.9407, 0.4263, 0.4078, 0.04491, 0.3902, 0.05424, 0.4045, 0.02858, 0.4284, 0.01462, 0.2175, 0.3249, 0.2365, 0.3258, 0.2337, 0.2987, 0.2147, 0.2973, 0.2215, 0.364, 0.2405, 0.3643, 0.2365, 0.3258, 0.2175, 0.3249, 0.3786, 0.08787, 0.3699, 0.09065, 0.3902, 0.05424, 0.4078, 0.04491, 0.09556, 0.4245, 0.1364, 0.4327, 0.1618, 0.3381, 0.1409, 0.3373, 0.2405, 0.3643, 0.2727, 0.3758, 0.2684, 0.3342, 0.2365, 0.3258, 0.4545, 0.09819, 0.4298, 0.0837, 0.4722, 0.0165, 0.498, 0.02255, 0.7479, 0.4954, 0.7866, 0.4996, 0.7865, 0.5969, 0.748, 0.5927, 0.8035, 0.505, 0.824, 0.5177, 0.8246, 0.6047, 0.8039, 0.5989, 0.3699, 0.09065, 0.3437, 0.08798, 0.3762, 0.05285, 0.3902, 0.05424, 0.7957, 0.5025, 0.8035, 0.505, 0.8039, 0.5989, 0.7957, 0.5982, 0.7866, 0.4996, 0.7957, 0.5025, 0.7957, 0.5982, 0.7865, 0.5969, 0.2053, 0.3646, 0.2215, 0.364, 0.2175, 0.3249, 0.2013, 0.3255, 0.0302, 0.4092, 0.07852, 0.4186, 0.1231, 0.3376, 0.0649, 0.3494, 0.01543, 0.4058, 0.0302, 0.4092, 0.0649, 0.3494, 0.04522, 0.3567, 0.4298, 0.0837, 0.3873, 0.08509, 0.4254, 0.03557, 0.4722, 0.0165, 0.4818, 0.11, 0.4545, 0.09819, 0.498, 0.02255, 0.5067, 0.02575, 0.07852, 0.4186, 0.09556, 0.4245, 0.1409, 0.3373, 0.1231, 0.3376, 0.0006662, 0.4024, 0.01543, 0.4058, 0.04522, 0.3567, 0.02554, 0.3639, 0.3873, 0.08509, 0.3786, 0.08787, 0.4078, 0.04491, 0.4254, 0.03557, 0.4254, 0.03557, 0.4078, 0.04491, 0.4284, 0.01462, 0.4523, 0.0006662, 0.02554, 0.3639, 0.04522, 0.3567, 0.06622, 0.322, 0.04308, 0.3367, 0.2991, 0.4867, 0.2995, 0.5135, 0.3058, 0.5167, 0.305, 0.4953, 0.3631, 0.84, 0.3645, 0.8157, 0.3489, 0.8138, 0.3486, 0.8317, 0.3953, 0.858, 0.3934, 0.8288, 0.3781, 0.8218, 0.3783, 0.8483, 0.3783, 0.8483, 0.3781, 0.8218, 0.3645, 0.8157, 0.3631, 0.84, 0.4074, 0.8459, 0.4036, 0.8245, 0.3934, 0.8288, 0.3953, 0.858, 0.4293, 0.8593, 0.4275, 0.8379, 0.4036, 0.8245, 0.4074, 0.8459, 0.008494, 0.5623, 0.03043, 0.5594, 0.01543, 0.4058, 0.0006662, 0.4024, 0.4107, 0.2277, 0.3964, 0.2249, 0.3786, 0.08787, 0.3873, 0.08509, 0.7419, 0.5153, 0.6989, 0.5316, 0.6737, 0.4737, 0.6737, 0.4451, 0.6634, 0.4392, 0.6634, 0.4666, 0.6545, 0.4606, 0.6545, 0.4342, 0.6737, 0.4451, 0.6737, 0.4737, 0.6634, 0.4666, 0.6634, 0.4392, 0.4107, 0.2277, 0.4173, 0.2694, 0.4053, 0.2697, 0.3964, 0.2249, 0.9234, 0.422, 0.9247, 0.3943, 0.931, 0.4079, 0.928, 0.4287, 0.7094, 0.7805, 0.7108, 0.8565, 0.6849, 0.8538, 0.6828, 0.7753, 0.4173, 0.2694, 0.4103, 0.3484, 0.3836, 0.3436, 0.4053, 0.2697, 0.6545, 0.4342, 0.6545, 0.4606, 0.6504, 0.4545, 0.6457, 0.4292, 0.7113, 0.8789, 0.7119, 0.9013, 0.6865, 0.9001, 0.6857, 0.8769, 0.7108, 0.8565, 0.7113, 0.8789, 0.6857, 0.8769, 0.6849, 0.8538, 0.3897, 0.4232, 0.369, 0.4257, 0.3674, 0.4048, 0.3885, 0.4021, 0.7628, 0.8599, 0.7628, 0.8818, 0.7113, 0.8789, 0.7108, 0.8565, 0.3995, 0.6084, 0.3825, 0.6085, 0.3805, 0.5823, 0.3981, 0.5818, 0.402, 0.6536, 0.3858, 0.6532, 0.3841, 0.6302, 0.4007, 0.6304, 0.4007, 0.6304, 0.3841, 0.6302, 0.3825, 0.6085, 0.3995, 0.6084, 0.8594, 0.8178, 0.8494, 0.7949, 0.8346, 0.7927, 0.8403, 0.8153, 0.5673, 0.699, 0.5645, 0.7159, 0.5507, 0.7111, 0.5498, 0.6943, 0.5324, 0.6896, 0.5368, 0.7062, 0.525, 0.7021, 0.5175, 0.6855, 0.8609, 0.822, 0.8544, 0.7988, 0.8621, 0.7967, 0.8758, 0.82, 0.5498, 0.6943, 0.5507, 0.7111, 0.5368, 0.7062, 0.5324, 0.6896, 0.8758, 0.82, 0.8621, 0.7967, 0.8494, 0.7949, 0.8594, 0.8178, 0.3915, 0.4569, 0.3714, 0.4589, 0.369, 0.4257, 0.3897, 0.4232, 0.5953, 0.7067, 0.5937, 0.7239, 0.5645, 0.7159, 0.5673, 0.699, 0.8403, 0.8153, 0.8346, 0.7927, 0.8184, 0.8085, 0.8106, 0.8322, 0.3981, 0.5818, 0.3805, 0.5823, 0.3786, 0.556, 0.3967, 0.5552, 0.3967, 0.5552, 0.3786, 0.556, 0.3714, 0.4589, 0.3915, 0.4569, 0.3885, 0.4021, 0.3674, 0.4048, 0.3653, 0.3763, 0.387, 0.3732, 0.6849, 0.8538, 0.6857, 0.8769, 0.66, 0.875, 0.659, 0.8511, 0.5175, 0.6855, 0.525, 0.7021, 0.5159, 0.698, 0.508, 0.6816, 0.6233, 0.7143, 0.6228, 0.7319, 0.5937, 0.7239, 0.5953, 0.7067, 0.2933, 0.4781, 0.2933, 0.5104, 0.2995, 0.5135, 0.2991, 0.4867, 0.6377, 0.05957, 0.6377, 0.03469, 0.665, 0.03805, 0.665, 0.06193, 0.2933, 0.6073, 0.2933, 0.6436, 0.309, 0.6388, 0.309, 0.6035, 0.2933, 0.5104, 0.2933, 0.5427, 0.2999, 0.5403, 0.2995, 0.5135, 0.7419, 0.4009, 0.7419, 0.485, 0.7419, 0.481, 0.7146, 0.3962, 0.0166, 0.8171, 0.04069, 0.8118, 0.03447, 0.8001, 0.008633, 0.8019, 0.06477, 0.8066, 0.0834, 0.8025, 0.08028, 0.7967, 0.0603, 0.7982, 0.04069, 0.8118, 0.06477, 0.8066, 0.0603, 0.7982, 0.03447, 0.8001, 0.2779, 0.5331, 0.2285, 0.5746, 0.2591, 0.5707, 0.2837, 0.5334, 0.6306, 0.2268, 0.6306, 0.3055, 0.6021, 0.286, 0.6219, 0.2239, 0.6432, 0.5598, 0.6432, 0.5332, 0.6274, 0.5388, 0.6274, 0.5646, 0.6377, 0.09735, 0.6377, 0.05957, 0.665, 0.06193, 0.6521, 0.09904, 0.8208, 0.8831, 0.8106, 0.8322, 0.7648, 0.8402, 0.7925, 0.8856, 0.6249, 0.6573, 0.6233, 0.7143, 0.5953, 0.7067, 0.6077, 0.651, 0.6228, 0.7319, 0.6191, 0.7494, 0.592, 0.7411, 0.5937, 0.7239, 0.4616, 0.6272, 0.4567, 0.6441, 0.4656, 0.6443, 0.4681, 0.6248, 0.6377, 0.03469, 0.6377, 0.0006662, 0.665, 0.005388, 0.665, 0.03805, 0.2933, 0.5427, 0.2933, 0.6073, 0.309, 0.6035, 0.2999, 0.5403, 0.6377, 0.2131, 0.6377, 0.09735, 0.6521, 0.09904, 0.665, 0.2102, 0.6432, 0.5332, 0.6432, 0.4909, 0.6126, 0.4977, 0.6274, 0.5388, 0.6306, 0.3055, 0.6306, 0.3654, 0.6132, 0.3596, 0.6021, 0.286, 0.6377, 0.2418, 0.6377, 0.2131, 0.665, 0.2102, 0.6648, 0.2382, 0.6432, 0.4909, 0.6432, 0.3671, 0.6345, 0.3776, 0.6126, 0.4977, 0.2285, 0.5746, 0.2329, 0.6325, 0.2613, 0.6316, 0.2591, 0.5707, 0.9993, 0.7457, 0.9825, 0.6864, 0.9812, 0.6819, 0.9983, 0.7414, 0.7582, 0.0862, 0.7359, 0.0942, 0.7545, 0.008662, 0.7768, 0.0006662, 0.8444, 0.5112, 0.8787, 0.5183, 0.8787, 0.4618, 0.8421, 0.4573, 0.7928, 0.1634, 0.7696, 0.1562, 0.7768, 0.1001, 0.8012, 0.1054, 0.5032, 0.5602, 0.4567, 0.5861, 0.461, 0.5288, 0.5032, 0.5091, 0.3414, 0.3314, 0.3408, 0.3318, 0.3406, 0.2762, 0.3414, 0.2758, 0.7696, 0.1562, 0.7535, 0.1429, 0.7582, 0.0862, 0.7768, 0.1001, 0.9983, 0.7414, 0.9812, 0.6819, 0.98, 0.6774, 0.9973, 0.7372, 0.7535, 0.1429, 0.7353, 0.1513, 0.7359, 0.0942, 0.7582, 0.0862, 0.7808, 0.2356, 0.7885, 0.2636, 0.7469, 0.2464, 0.7489, 0.2192, 0.2666, 0.9511, 0.262, 0.9493, 0.2118, 0.8707, 0.213, 0.8755, 0.7988, 0.2217, 0.7808, 0.2356, 0.7489, 0.2192, 0.7705, 0.2131, 0.5231, 0.9687, 0.508, 0.927, 0.5243, 0.9361, 0.5379, 0.965, 0.7289, 0.356, 0.7289, 0.3098, 0.7059, 0.3115, 0.7037, 0.3562, 0.8176, 0.2039, 0.7988, 0.2217, 0.7705, 0.2131, 0.7942, 0.2011, 0.6989, 0.5316, 0.7419, 0.5153, 0.7419, 0.5689, 0.7088, 0.5765, 0.2431, 0.9254, 0.2666, 0.9511, 0.213, 0.8755, 0.2143, 0.8802, 0.5063, 0.3632, 0.5063, 0.4485, 0.5054, 0.4527, 0.5001, 0.3666, 0.9863, 0.3672, 0.987, 0.3667, 0.9707, 0.4611, 0.97, 0.4616, 0.7768, 0.1001, 0.7582, 0.0862, 0.7768, 0.0006662, 0.7955, 0.01451, 0.8421, 0.4573, 0.8787, 0.4618, 0.8787, 0.3667, 0.8465, 0.3706, 0.2921, 0.2977, 0.3333, 0.2758, 0.3333, 0.3626, 0.297, 0.3927, 0.9825, 0.6864, 0.9909, 0.5915, 0.997, 0.588, 0.9812, 0.6819, 0.8012, 0.1054, 0.7768, 0.1001, 0.7955, 0.01451, 0.8198, 0.01991, 0.9812, 0.6819, 0.997, 0.588, 0.9993, 0.584, 0.98, 0.6774, 0.8332, 0.5702, 0.8456, 0.5965, 0.8444, 0.5112, 0.826, 0.497, 0.213, 0.8755, 0.2118, 0.8707, 0.2666, 0.7722, 0.2641, 0.7757, 0.7705, 0.2131, 0.7489, 0.2192, 0.7535, 0.1429, 0.7696, 0.1562, 0.508, 0.927, 0.5379, 0.9082, 0.5373, 0.9087, 0.5243, 0.9361, 0.5032, 0.5906, 0.4585, 0.6211, 0.4567, 0.5861, 0.5032, 0.5602, 0.7942, 0.2011, 0.7705, 0.2131, 0.7696, 0.1562, 0.7928, 0.1634, 0.8456, 0.5965, 0.8787, 0.6134, 0.8787, 0.5183, 0.8444, 0.5112, 0.2143, 0.8802, 0.213, 0.8755, 0.2641, 0.7757, 0.2616, 0.7793, 0.4578, 0.4731, 0.4567, 0.4954, 0.475, 0.4957, 0.4917, 0.5078, 0.4917, 0.5075, 0.4917, 0.5045, 0.4917, 0.464, 0.4917, 0.4648, 0.4695, 0.4663, 0.9884, 0.8645, 0.9649, 0.8564, 0.9809, 0.7702, 0.9884, 0.7703, 0.5001, 0.3666, 0.5054, 0.4527, 0.5017, 0.4565, 0.4977, 0.3706, 0.9281, 0.7305, 0.9465, 0.7457, 0.962, 0.6614, 0.9436, 0.6641, 0.97, 0.4616, 0.9707, 0.4611, 0.987, 0.5539, 0.9861, 0.5544, 0.9649, 0.8564, 0.9479, 0.8405, 0.9559, 0.7703, 0.9809, 0.7702, 0.9465, 0.7457, 0.9787, 0.7418, 0.9787, 0.6575, 0.962, 0.6614, 0.297, 0.3927, 0.3333, 0.3626, 0.3221, 0.4475, 0.3013, 0.4768, 0.1262, 0.5712, 0.1501, 0.5688, 0.1501, 0.6226, 0.1262, 0.6249, 0.8, 0.9, 0.7642, 0.8973, 0.7821, 0.9511, 0.8179, 0.9537, 0.795, 0.9075, 0.8, 0.9, 0.8179, 0.9537, 0.8129, 0.9613, 0.822, 0.9151, 0.795, 0.9075, 0.8129, 0.9613, 0.822, 0.9688, 0.1036, 0.5734, 0.1262, 0.5712, 0.1262, 0.6249, 0.1036, 0.6271, 0.5796, 0.7333, 0.592, 0.7411, 0.6085, 0.7953, 0.596, 0.7875, 0.592, 0.7411, 0.6191, 0.7494, 0.6176, 0.8031, 0.6085, 0.7953, 0.7419, 0.4009, 0.7419, 0.3669, 0.7419, 0.3669, 0.7419, 0.4009, 0.4917, 0.3634, 0.4917, 0.3634, 0.4917, 0.375, 0.4917, 0.375, 0.4917, 0.3634, 0.4917, 0.3886, 0.4917, 0.3886, 0.4917, 0.3634, 0.4917, 0.3889, 0.4917, 0.4107, 0.4917, 0.4107, 0.4917, 0.3889, 0.7419, 0.627, 0.7419, 0.6286, 0.7419, 0.6286, 0.7419, 0.627, 0.4917, 0.3886, 0.4917, 0.3893, 0.4917, 0.3893, 0.4917, 0.3886, 0.3406, 0.3462, 0.3406, 0.3462, 0.3406, 0.3432, 0.3406, 0.3432, 0.6377, 0.2131, 0.6377, 0.2418, 0.6377, 0.2418, 0.6377, 0.2131, 0.4917, 0.4107, 0.4917, 0.4221, 0.4917, 0.4221, 0.4917, 0.4107, 0.6377, 0.2418, 0.6377, 0.2418, 0.6377, 0.2418, 0.6377, 0.2418, 0.7419, 0.6286, 0.7419, 0.6302, 0.7419, 0.6302, 0.7419, 0.6286, 0.4917, 0.464, 0.4917, 0.5045, 0.4917, 0.5045, 0.4917, 0.464, 0.7419, 0.6302, 0.7419, 0.5782, 0.7419, 0.5782, 0.7419, 0.6302, 0.6377, 0.05957, 0.6377, 0.09735, 0.6377, 0.09735, 0.6377, 0.05957, 0.7419, 0.6518, 0.7419, 0.6518, 0.7419, 0.6562, 0.7419, 0.6562, 0.7419, 0.6518, 0.7419, 0.627, 0.7419, 0.627, 0.7419, 0.6518, 0.4917, 0.4221, 0.4917, 0.464, 0.4917, 0.464, 0.4917, 0.4221, 0.4917, 0.3889, 0.4917, 0.3889, 0.4917, 0.3893, 0.4917, 0.3893, 0.7419, 0.5782, 0.7419, 0.485, 0.7419, 0.485, 0.7419, 0.5782, 0.7419, 0.485, 0.7419, 0.4009, 0.7419, 0.4009, 0.7419, 0.485, 0.3406, 0.3464, 0.3406, 0.3332, 0.3406, 0.3332, 0.3406, 0.3464, 0.495, 0.3851, 0.4917, 0.375, 0.4917, 0.375, 0.495, 0.3851, 0.495, 0.3697, 0.495, 0.3851, 0.495, 0.3851, 0.495, 0.3697, 0.3406, 0.3462, 0.3406, 0.3464, 0.3406, 0.3464, 0.3406, 0.3462, 0.6377, 0.03469, 0.6377, 0.05957, 0.6377, 0.05957, 0.6377, 0.03469, 0.6377, 0.09735, 0.6377, 0.2131, 0.6377, 0.2131, 0.6377, 0.09735, 0.6377, 0.05957, 0.6377, 0.09735, 0.6331, 0.09749, 0.6331, 0.05971, 0.6336, 0.6286, 0.6336, 0.6797, 0.6289, 0.6796, 0.6289, 0.6285, 0.4917, 0.3634, 0.4917, 0.3886, 0.4964, 0.3885, 0.4964, 0.3632, 0.6443, 0.6926, 0.6443, 0.7769, 0.6397, 0.7768, 0.6397, 0.6926, 0.3393, 0.6413, 0.3393, 0.5834, 0.3346, 0.5836, 0.3346, 0.6415, 0.3393, 0.3719, 0.3393, 0.376, 0.3346, 0.3759, 0.3346, 0.3719, 0.6336, 0.5975, 0.6336, 0.6279, 0.6289, 0.6278, 0.6289, 0.5974, 0.5033, 0.7101, 0.5033, 0.6564, 0.4987, 0.6563, 0.4987, 0.71, 0.6377, 0.09735, 0.6377, 0.2131, 0.6331, 0.2133, 0.6331, 0.09749, 0.6336, 0.6286, 0.6289, 0.6285, 0.6289, 0.6278, 0.6336, 0.6279, 0.7419, 0.5782, 0.7419, 0.485, 0.7465, 0.4848, 0.7465, 0.5781, 0.4917, 0.3634, 0.4964, 0.3632, 0.4964, 0.3749, 0.4917, 0.375, 0.3393, 0.3679, 0.3393, 0.3719, 0.3346, 0.3719, 0.3346, 0.3678, 0.6443, 0.5975, 0.6443, 0.6926, 0.6397, 0.6926, 0.6397, 0.5974, 0.6377, 0.03469, 0.6377, 0.05957, 0.6331, 0.05971, 0.6331, 0.03483, 0.3307, 0.5667, 0.3307, 0.5624, 0.326, 0.5624, 0.326, 0.5667, 0.3393, 0.4243, 0.3346, 0.4242, 0.3346, 0.5194, 0.3393, 0.5194, 0.3307, 0.6362, 0.3307, 0.5725, 0.326, 0.5724, 0.326, 0.6362, 0.3307, 0.5667, 0.326, 0.5667, 0.326, 0.571, 0.3307, 0.5711, 0.3393, 0.376, 0.3393, 0.2758, 0.3346, 0.2758, 0.3346, 0.3759, 0.6377, 0.2131, 0.6377, 0.2418, 0.6331, 0.2419, 0.6331, 0.2133, 0.4917, 0.464, 0.4917, 0.5045, 0.4964, 0.5044, 0.4964, 0.4639, 0.7419, 0.485, 0.7419, 0.4009, 0.7465, 0.4007, 0.7465, 0.4848, 0.3393, 0.4243, 0.3393, 0.3679, 0.3346, 0.3678, 0.3346, 0.4242, 0.7419, 0.4009, 0.7419, 0.3669, 0.7465, 0.3667, 0.7465, 0.4007, 0.3307, 0.5624, 0.3307, 0.4782, 0.326, 0.4781, 0.326, 0.5624, 0.0834, 0.8025, 0.06477, 0.8066, 0.065, 0.8076, 0.08363, 0.8036, 0.2933, 0.5104, 0.2933, 0.4781, 0.2921, 0.4785, 0.2921, 0.5108, 0.6306, 0.3055, 0.6306, 0.2268, 0.6317, 0.2278, 0.6317, 0.3065, 0.04069, 0.8118, 0.0166, 0.8171, 0.01683, 0.8181, 0.04092, 0.8129, 0.6432, 0.5332, 0.6432, 0.5598, 0.6443, 0.5594, 0.6443, 0.5328, 0.2896, 0.5336, 0.2896, 0.5669, 0.2908, 0.5679, 0.2908, 0.5346, 0.2933, 0.6073, 0.2933, 0.5427, 0.2921, 0.5431, 0.2921, 0.6077, 0.6228, 0.7319, 0.6233, 0.7143, 0.6244, 0.7153, 0.624, 0.7329, 0.06477, 0.8066, 0.04069, 0.8118, 0.04092, 0.8129, 0.065, 0.8076, 0.6432, 0.4909, 0.6432, 0.5332, 0.6443, 0.5328, 0.6443, 0.4905, 0.6233, 0.7143, 0.6249, 0.6573, 0.626, 0.6584, 0.6244, 0.7153, 0.102, 0.7984, 0.0834, 0.8025, 0.08363, 0.8036, 0.1022, 0.7995, 0.6249, 0.6573, 0.6265, 0.5974, 0.6276, 0.5985, 0.626, 0.6584, 0.6432, 0.3671, 0.6432, 0.4909, 0.6443, 0.4905, 0.6443, 0.3667, 0.6432, 0.5598, 0.6432, 0.5961, 0.6443, 0.5957, 0.6443, 0.5594, 0.2933, 0.5427, 0.2933, 0.5104, 0.2921, 0.5108, 0.2921, 0.5431, 0.6191, 0.7494, 0.6228, 0.7319, 0.6276, 0.7321, 0.6239, 0.7496, 0.6176, 0.8031, 0.6191, 0.7494, 0.6243, 0.7494, 0.6228, 0.8031])
me_sphere_001.use_remesh_preserve_volume = False
me_sphere_001.use_remesh_preserve_attributes = False
me_sphere_001.use_mirror_vertex_groups = False
me_sphere_001.update()

# ---- objects
ob_sphere = bpy.data.objects.new('Sphere', me_sphere_001)

# ---- transforms, parenting, visibility, modifiers, constraints
ob_sphere.location = (0.0, 4.88, 0.0)
ob_sphere.rotation_euler = (-1.571, -0.0, 0.0)
ob_sphere.lineart.crease_threshold = 0.0
_m = ob_sphere.modifiers.new('Mirror', 'MIRROR')
_m.use_axis = (False, True, False)

# ---- collection membership
col_collection_1.objects.link(ob_sphere)

# ---- scene / render settings (as saved in the file)
scene.frame_start = 1; scene.frame_end = 250; scene.frame_set(1)
scene.render.engine = 'BLENDER_EEVEE_NEXT'
scene.render.resolution_percentage = 50
scene.render.dither_intensity = 0.0
scene.cycles.use_denoising = False
scene.cycles.samples = 128
scene.cycles.sampling_pattern = 'TABULATED_SOBOL'
scene.cycles.use_adaptive_sampling = False
scene.cycles.use_light_tree = False
scene.cycles.blur_glossy = 0.0
scene.cycles.sample_clamp_indirect = 0.0
scene.view_settings.view_transform = 'Standard'
bpy.context.view_layer.update()

# ---- added for rendering (the .blend has no active camera and no usable light): camera, sun
cam_auto = bpy.data.cameras.new('AutoCamera')
cam_auto.lens = 50.0
cam_auto.sensor_width = 36.0
cam_auto.clip_end = 1000.0
ob_auto_camera = bpy.data.objects.new('AutoCamera', cam_auto)
scene.collection.objects.link(ob_auto_camera)
ob_auto_camera.location = (6.37686, -5.99594, 6.10814)
ob_auto_camera.rotation_euler = (1.09748, -7.21219e-08, 0.694738)
scene.camera = ob_auto_camera
light_auto_sun = bpy.data.lights.new('AutoSun', 'SUN')
light_auto_sun.energy = 3.0
light_auto_sun.angle = 0.0523599
ob_auto_sun = bpy.data.objects.new('AutoSun', light_auto_sun)
scene.collection.objects.link(ob_auto_sun)
ob_auto_sun.rotation_euler = (0.872665, 0.174533, 0.523599)
bpy.context.view_layer.update()
